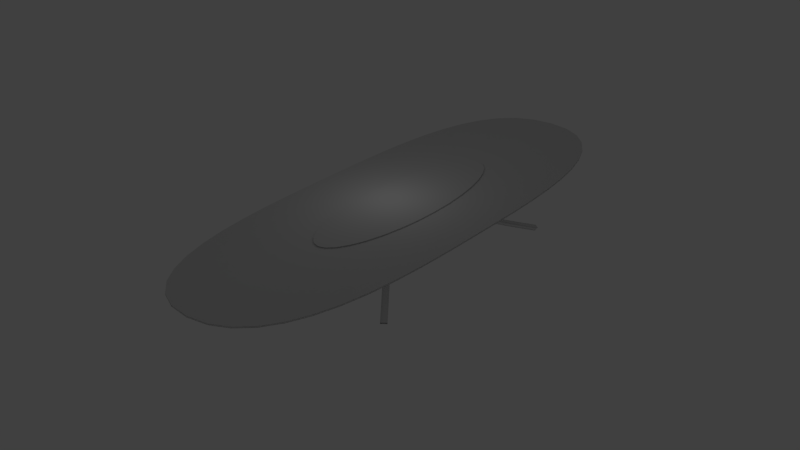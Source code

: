 # Source: long_table.blend  (saved by Blender 2.76.0; exported with 4.5.12 LTS)
import bpy
from mathutils import Matrix  # noqa: F401  (used for matrix-valued properties, if any)

bpy.ops.wm.read_factory_settings(use_empty=True)
scene = bpy.context.scene
scene.name = 'Scene'

# ---- collections
col_collection_1 = bpy.data.collections.new('Collection 1'); scene.collection.children.link(col_collection_1)

# ---- world
world_world = bpy.data.worlds.new('World'); scene.world = world_world
world_world.color = (0.05088, 0.05088, 0.05088)
world_world.use_sun_shadow = False
world_world.sun_shadow_jitter_overblur = 0.0
world_world.cycles.sampling_method = 'MANUAL'
world_world.cycles.sample_map_resolution = 256

# ---- lights
light_point = bpy.data.lights.new('Point', 'POINT')
light_point.transmission_factor = 0.0
light_point.energy = 100.0
light_point.shadow_buffer_clip_start = 0.5
light_point.shadow_soft_size = 0.1
light_point.shadow_maximum_resolution = 0.006
light_point.use_absolute_resolution = True
light_point.cycles.use_multiple_importance_sampling = False

# ---- meshes
me_cylinder = bpy.data.meshes.new('Cylinder')
me_cylinder.from_pydata([(0.0, 1.0, -1.0), (0.0, 1.0, 1.0), (0.1951, 0.9808, -1.0), (0.1951, 0.9808, 1.0), (0.3827, 0.9239, -1.0), (0.3827, 0.9239, 1.0), (0.5556, 0.8315, -1.0), (0.5556, 0.8315, 1.0), (0.7071, 0.7071, -1.0), (0.7071, 0.7071, 1.0), (0.8315, 0.5556, -1.0), (0.8315, 0.5556, 1.0), (0.9239, 0.3827, -1.0), (0.9239, 0.3827, 1.0), (0.9808, 0.1951, -1.0), (0.9808, 0.1951, 1.0), (1.0, 7.55e-08, -1.0), (1.0, 7.55e-08, 1.0), (0.9808, -0.1951, -1.0), (0.9808, -0.1951, 1.0), (0.9239, -0.3827, -1.0), (0.9239, -0.3827, 1.0), (0.8315, -0.5556, -1.0), (0.8315, -0.5556, 1.0), (0.7071, -0.7071, -1.0), (0.7071, -0.7071, 1.0), (0.5556, -0.8315, -1.0), (0.5556, -0.8315, 1.0), (0.3827, -0.9239, -1.0), (0.3827, -0.9239, 1.0), (0.1951, -0.9808, -1.0), (0.1951, -0.9808, 1.0), (-3.258e-07, -1.0, -1.0), (-3.258e-07, -1.0, 1.0), (-0.1951, -0.9808, -1.0), (-0.1951, -0.9808, 1.0), (-0.3827, -0.9239, -1.0), (-0.3827, -0.9239, 1.0), (-0.5556, -0.8315, -1.0), (-0.5556, -0.8315, 1.0), (-0.7071, -0.7071, -1.0), (-0.7071, -0.7071, 1.0), (-0.8315, -0.5556, -1.0), (-0.8315, -0.5556, 1.0), (-0.9239, -0.3827, -1.0), (-0.9239, -0.3827, 1.0), (-0.9808, -0.1951, -1.0), (-0.9808, -0.1951, 1.0), (-1.0, 9.656e-07, -1.0), (-1.0, 9.656e-07, 1.0), (-0.9808, 0.1951, -1.0), (-0.9808, 0.1951, 1.0), (-0.9239, 0.3827, -1.0), (-0.9239, 0.3827, 1.0), (-0.8315, 0.5556, -1.0), (-0.8315, 0.5556, 1.0), (-0.7071, 0.7071, -1.0), (-0.7071, 0.7071, 1.0), (-0.5556, 0.8315, -1.0), (-0.5556, 0.8315, 1.0), (-0.3827, 0.9239, -1.0), (-0.3827, 0.9239, 1.0), (-0.1951, 0.9808, -1.0), (-0.1951, 0.9808, 1.0)], [], [(0, 1, 3, 2), (2, 3, 5, 4), (4, 5, 7, 6), (6, 7, 9, 8), (8, 9, 11, 10), (10, 11, 13, 12), (12, 13, 15, 14), (14, 15, 17, 16), (16, 17, 19, 18), (18, 19, 21, 20), (20, 21, 23, 22), (22, 23, 25, 24), (24, 25, 27, 26), (26, 27, 29, 28), (28, 29, 31, 30), (30, 31, 33, 32), (32, 33, 35, 34), (34, 35, 37, 36), (36, 37, 39, 38), (38, 39, 41, 40), (40, 41, 43, 42), (42, 43, 45, 44), (44, 45, 47, 46), (46, 47, 49, 48), (48, 49, 51, 50), (50, 51, 53, 52), (52, 53, 55, 54), (54, 55, 57, 56), (56, 57, 59, 58), (58, 59, 61, 60), (3, 1, 63, 61, 59, 57, 55, 53, 51, 49, 47, 45, 43, 41, 39, 37, 35, 33, 31, 29, 27, 25, 23, 21, 19, 17, 15, 13, 11, 9, 7, 5), (62, 63, 1, 0), (60, 61, 63, 62), (0, 2, 4, 6, 8, 10, 12, 14, 16, 18, 20, 22, 24, 26, 28, 30, 32, 34, 36, 38, 40, 42, 44, 46, 48, 50, 52, 54, 56, 58, 60, 62)])
me_cylinder.polygons.foreach_set('use_smooth', [True] * 34)
_uv = me_cylinder.uv_layers.new(name='UVMap')
_uv.uv.foreach_set('vector', [0.2947, 0.5, 0.2947, 0.0, 0.3333, 4.47e-08, 0.3333, 0.5, 0.3333, 0.5, 0.3333, 4.47e-08, 0.3662, 2.98e-08, 0.3662, 0.5, 1.0, 5.96e-08, 1.0, 0.5, 0.9614, 0.5, 0.9614, 5.96e-08, 0.9614, 5.96e-08, 0.9614, 0.5, 0.9185, 0.5, 0.9185, 5.96e-08, 0.9185, 5.96e-08, 0.9185, 0.5, 0.873, 0.5, 0.873, 2.98e-08, 0.873, 2.98e-08, 0.873, 0.5, 0.8265, 0.5, 0.8265, 2.98e-08, 0.8265, 2.98e-08, 0.8265, 0.5, 0.781, 0.5, 0.781, 2.98e-08, 0.781, 2.98e-08, 0.781, 0.5, 0.7381, 0.5, 0.7381, 0.0, 0.7381, 0.0, 0.7381, 0.5, 0.6995, 0.5, 0.6995, 2.98e-08, 0.3662, 0.5, 0.3662, 0.0, 0.399, 0.0, 0.399, 0.5, 0.399, 0.5, 0.399, 0.0, 0.4376, 2.98e-08, 0.4376, 0.5, 0.4376, 0.5, 0.4376, 2.98e-08, 0.4805, 0.0, 0.4805, 0.5, 0.4805, 0.5, 0.4805, 0.0, 0.526, 0.0, 0.526, 0.5, 0.526, 0.5, 0.526, 0.0, 0.5725, 2.98e-08, 0.5725, 0.5, 0.5725, 0.5, 0.5725, 2.98e-08, 0.618, 0.0, 0.618, 0.5, 0.618, 0.5, 0.618, 0.0, 0.6609, 0.0, 0.6609, 0.5, 0.6609, 0.5, 0.6609, 0.0, 0.6995, 2.98e-08, 0.6995, 0.5, 0.3333, 0.5, 0.3333, 1.0, 0.3005, 1.0, 0.3005, 0.5, 0.3005, 0.5, 0.3005, 1.0, 0.2619, 1.0, 0.2619, 0.5, 0.2619, 0.5, 0.2619, 1.0, 0.219, 1.0, 0.219, 0.5, 0.219, 0.5, 0.219, 1.0, 0.1735, 1.0, 0.1735, 0.5, 0.1735, 0.5, 0.1735, 1.0, 0.127, 1.0, 0.127, 0.5, 0.127, 0.5, 0.127, 1.0, 0.0815, 1.0, 0.0815, 0.5, 0.0815, 0.5, 0.0815, 1.0, 0.0386, 1.0, 0.0386, 0.5, 0.0386, 0.5, 0.0386, 1.0, 4.235e-08, 1.0, 0.0, 0.5, 0.0, 0.5, 0.0, 5.96e-08, 0.03283, 5.96e-08, 0.03283, 0.5, 0.03283, 0.5, 0.03283, 5.96e-08, 0.07143, 5.96e-08, 0.07144, 0.5, 0.07144, 0.5, 0.07143, 5.96e-08, 0.1143, 1.49e-08, 0.1143, 0.5, 0.1143, 0.5, 0.1143, 1.49e-08, 0.1599, 4.47e-08, 0.1599, 0.5, 0.1599, 0.5, 0.1599, 4.47e-08, 0.2063, 4.47e-08, 0.2063, 0.5, 0.4705, -0.5004, 0.5442, -0.5079, 0.6256, -0.491, 0.7116, -0.4505, 0.7988, -0.3878, 0.8838, -0.3053, 0.9634, -0.2063, 1.035, -0.09457, 1.095, 0.02567, 1.141, 0.1498, 1.172, 0.2729, 1.187, 0.3904, 1.185, 0.4978, 1.165, 0.5908, 1.13, 0.666, 1.079, 0.7204, 1.016, 0.752, 0.9423, 0.7595, 0.8609, 0.7427, 0.775, 0.7021, 0.6878, 0.6394, 0.6028, 0.557, 0.5232, 0.458, 0.452, 0.3462, 0.392, 0.226, 0.3455, 0.1019, 0.3143, -0.0213, 0.2996, -0.1388, 0.302, -0.2462, 0.3213, -0.3392, 0.3568, -0.4144, 0.4072, -0.4688, 0.2518, 0.5, 0.2518, 4.47e-08, 0.2947, 0.0, 0.2947, 0.5, 0.2063, 0.5, 0.2063, 4.47e-08, 0.2518, 4.47e-08, 0.2518, 0.5, 1.644, 1.126, 1.704, 1.246, 1.75, 1.371, 1.781, 1.494, 1.796, 1.611, 1.794, 1.719, 1.774, 1.812, 1.739, 1.887, 1.688, 1.941, 1.625, 1.973, 1.551, 1.98, 1.47, 1.963, 1.384, 1.923, 1.297, 1.86, 1.212, 1.778, 1.132, 1.679, 1.061, 1.567, 1.001, 1.447, 0.9545, 1.323, 0.9233, 1.2, 0.9086, 1.082, 0.9109, 0.9747, 0.9302, 0.8816, 0.9657, 0.8064, 1.016, 0.752, 1.079, 0.7204, 1.153, 0.7129, 1.235, 0.7298, 1.321, 0.7703, 1.408, 0.833, 1.493, 0.9155, 1.572, 1.014])
me_cylinder.use_remesh_preserve_volume = False
me_cylinder.use_remesh_preserve_attributes = False
me_cylinder.use_mirror_vertex_groups = False
me_cylinder.update()
me_mesh = bpy.data.meshes.new('Mesh')
me_mesh.from_pydata([(0.0, -2.395, -0.035), (0.0, -2.395, 0.035), (-0.2325, -2.367, -0.035), (-0.2325, -2.367, 0.035), (-0.4259, -2.288, -0.035), (-0.4259, -2.288, 0.035), (-0.5837, -2.163, -0.035), (-0.5837, -2.163, 0.035), (-0.7096, -1.999, -0.035), (-0.7096, -1.999, 0.035), (-0.8072, -1.802, -0.035), (-0.8072, -1.802, 0.035), (-0.88, -1.577, -0.035), (-0.88, -1.577, 0.035), (-0.9317, -1.332, -0.035), (-0.9317, -1.332, 0.035), (-0.9659, -1.071, -0.035), (-0.9659, -1.071, 0.035), (-0.9862, -0.8017, -0.035), (-0.9862, -0.8017, 0.035), (-0.9963, -0.5292, -0.035), (-0.9963, -0.5292, 0.035), (-0.9997, -0.26, -0.035), (-0.9997, -0.26, 0.035), (-1.0, 0.0, -0.035), (-1.0, 0.0, 0.035), (-0.9997, 0.26, -0.035), (-0.9997, 0.26, 0.035), (-0.9963, 0.5292, -0.035), (-0.9963, 0.5292, 0.035), (-0.9862, 0.8017, -0.035), (-0.9862, 0.8017, 0.035), (-0.9659, 1.071, -0.035), (-0.9659, 1.071, 0.035), (-0.9317, 1.332, -0.035), (-0.9317, 1.332, 0.035), (-0.88, 1.577, -0.035), (-0.88, 1.577, 0.035), (-0.8072, 1.802, -0.035), (-0.8072, 1.802, 0.035), (-0.7096, 1.999, -0.035), (-0.7096, 1.999, 0.035), (-0.5837, 2.163, -0.035), (-0.5837, 2.163, 0.035), (-0.4259, 2.288, -0.035), (-0.4259, 2.288, 0.035), (-0.2325, 2.367, -0.035), (-0.2325, 2.367, 0.035), (-1.863e-09, 2.395, -0.035), (1.863e-09, 2.395, 0.035), (0.2325, 2.367, -0.035), (0.2325, 2.367, 0.035), (0.4259, 2.288, -0.035), (0.4259, 2.288, 0.035), (0.5837, 2.163, -0.035), (0.5837, 2.163, 0.035), (0.7096, 1.999, -0.035), (0.7096, 1.999, 0.035), (0.8072, 1.802, -0.035), (0.8072, 1.802, 0.035), (0.88, 1.577, -0.035), (0.88, 1.577, 0.035), (0.9317, 1.332, -0.035), (0.9317, 1.332, 0.035), (0.9659, 1.071, -0.035), (0.9659, 1.071, 0.035), (0.9862, 0.8017, -0.035), (0.9862, 0.8017, 0.035), (0.9963, 0.5292, -0.035), (0.9963, 0.5292, 0.035), (0.9997, 0.26, -0.035), (0.9997, 0.26, 0.035), (1.0, 1.172e-16, -0.035), (1.0, -1.172e-16, 0.035), (0.9997, -0.26, -0.035), (0.9997, -0.26, 0.035), (0.9963, -0.5292, -0.035), (0.9963, -0.5292, 0.035), (0.9862, -0.8017, -0.035), (0.9862, -0.8017, 0.035), (0.9659, -1.071, -0.035), (0.9659, -1.071, 0.035), (0.9317, -1.332, -0.035), (0.9317, -1.332, 0.035), (0.88, -1.577, -0.035), (0.88, -1.577, 0.035), (0.8072, -1.802, -0.035), (0.8072, -1.802, 0.035), (0.7096, -1.999, -0.035), (0.7096, -1.999, 0.035), (0.5837, -2.163, -0.035), (0.5837, -2.163, 0.035), (0.4259, -2.288, -0.035), (0.4259, -2.288, 0.035), (0.2325, -2.367, -0.035), (0.2325, -2.367, 0.035)], [], [(1, 3, 2, 0), (3, 5, 4, 2), (5, 7, 6, 4), (7, 9, 8, 6), (9, 11, 10, 8), (11, 13, 12, 10), (13, 15, 14, 12), (15, 17, 16, 14), (17, 19, 18, 16), (19, 21, 20, 18), (21, 23, 22, 20), (23, 25, 24, 22), (25, 27, 26, 24), (27, 29, 28, 26), (29, 31, 30, 28), (31, 33, 32, 30), (33, 35, 34, 32), (35, 37, 36, 34), (37, 39, 38, 36), (39, 41, 40, 38), (41, 43, 42, 40), (43, 45, 44, 42), (45, 47, 46, 44), (47, 49, 48, 46), (49, 51, 50, 48), (51, 53, 52, 50), (53, 55, 54, 52), (55, 57, 56, 54), (57, 59, 58, 56), (59, 61, 60, 58), (61, 63, 62, 60), (63, 65, 64, 62), (65, 67, 66, 64), (67, 69, 68, 66), (69, 71, 70, 68), (71, 73, 72, 70), (73, 75, 74, 72), (75, 77, 76, 74), (77, 79, 78, 76), (79, 81, 80, 78), (81, 83, 82, 80), (83, 85, 84, 82), (85, 87, 86, 84), (87, 89, 88, 86), (89, 91, 90, 88), (91, 93, 92, 90), (93, 95, 94, 92), (95, 1, 0, 94), (93, 91, 95), (45, 43, 47), (55, 53, 51), (7, 5, 3), (49, 47, 41), (55, 51, 57), (57, 49, 41), (59, 57, 41), (59, 41, 39), (61, 59, 39), (61, 39, 37), (37, 35, 61), (13, 85, 83), (65, 63, 35), (65, 35, 33), (67, 65, 33), (67, 33, 31), (69, 67, 31), (69, 31, 29), (71, 69, 29), (71, 29, 27), (73, 71, 27), (73, 27, 25), (73, 25, 23), (75, 73, 23), (77, 75, 23), (77, 23, 21), (79, 77, 21), (79, 21, 19), (81, 79, 19), (81, 19, 17), (83, 81, 17), (83, 17, 15), (15, 13, 83), (87, 85, 13), (87, 13, 11), (89, 87, 11), (89, 11, 9), (9, 1, 89), (7, 3, 9), (1, 95, 89), (95, 91, 89), (51, 49, 57), (35, 63, 61), (3, 1, 9), (47, 43, 41), (52, 54, 50), (48, 56, 40), (94, 0, 88), (48, 50, 56), (46, 48, 40), (0, 8, 88), (42, 46, 40), (58, 40, 56), (58, 38, 40), (60, 38, 58), (60, 36, 38), (62, 34, 60), (64, 32, 62), (34, 36, 60), (66, 32, 64), (66, 30, 32), (68, 30, 66), (68, 28, 30), (70, 28, 68), (70, 26, 28), (72, 26, 70), (72, 24, 26), (74, 24, 72), (74, 22, 24), (76, 22, 74), (76, 20, 22), (78, 20, 76), (78, 18, 20), (80, 18, 78), (80, 16, 18), (82, 16, 80), (82, 14, 16), (84, 14, 82), (84, 12, 14), (86, 12, 84), (86, 10, 12), (88, 10, 86), (88, 8, 10), (90, 94, 88), (90, 92, 94), (50, 54, 56), (0, 2, 8), (2, 6, 8), (32, 34, 62), (42, 44, 46), (4, 6, 2)])
me_mesh.polygons.foreach_set('use_smooth', [True] * 140)
_uv = me_mesh.uv_layers.new(name='UVMap')
_uv.uv.foreach_set('vector', [-0.9056, 1.584, -0.9056, 1.726, -0.954, 1.726, -0.954, 1.584, -0.9056, 1.726, -0.9056, 1.849, -0.954, 1.849, -0.954, 1.726, -0.9056, 1.849, -0.9056, 1.954, -0.954, 1.954, -0.954, 1.849, -0.8089, -0.6666, -0.8089, -0.5724, -0.8573, -0.5724, -0.8573, -0.6666, -0.8089, -0.5724, -0.8089, -0.4569, -0.8573, -0.4569, -0.8573, -0.5724, -0.8089, -0.4569, -0.8089, -0.324, -0.8573, -0.324, -0.8573, -0.4569, -0.8089, -0.324, -0.8089, -0.1773, -0.8573, -0.1773, -0.8573, -0.324, -0.8089, -0.1773, -0.8089, -0.02087, -0.8573, -0.02087, -0.8573, -0.1773, -0.8089, -0.02087, -0.8089, 0.1416, -0.8573, 0.1416, -0.8573, -0.02087, -0.8089, 0.1416, -0.8089, 0.3062, -0.8573, 0.3062, -0.8573, 0.1416, -0.8089, 0.3062, -0.8089, 0.4691, -0.8573, 0.4691, -0.8573, 0.3062, -0.8089, 0.4691, -0.8089, 0.6266, -0.8573, 0.6266, -0.8573, 0.4691, -0.8089, 0.6266, -0.8089, 0.7841, -0.8573, 0.7841, -0.8573, 0.6266, -0.8089, 0.7841, -0.8089, 0.9473, -0.8573, 0.9473, -0.8573, 0.7841, -0.8089, 0.9473, -0.8089, 1.113, -0.8573, 1.113, -0.8573, 0.9473, -0.8089, 1.113, -0.8089, 1.277, -0.8573, 1.277, -0.8573, 1.113, -0.8089, 1.277, -0.8089, 1.436, -0.8573, 1.436, -0.8573, 1.277, -0.8089, 1.436, -0.8089, 1.587, -0.8573, 1.587, -0.8573, 1.436, -0.8089, 1.587, -0.8089, 1.726, -0.8573, 1.726, -0.8573, 1.587, -0.8089, 1.726, -0.8089, 1.849, -0.8573, 1.849, -0.8573, 1.726, -0.8089, 1.849, -0.8089, 1.954, -0.8573, 1.954, -0.8573, 1.849, -0.9056, 0.5491, -0.9056, 0.634, -0.954, 0.634, -0.954, 0.5491, -0.9056, 0.634, -0.9056, 0.7439, -0.954, 0.7439, -0.954, 0.634, -0.9056, 0.7439, -0.9056, 0.8816, -0.954, 0.8816, -0.954, 0.7439, -0.9056, 0.8816, -0.9056, 1.024, -0.954, 1.024, -0.954, 0.8816, -0.9056, 1.024, -0.9056, 1.147, -0.954, 1.147, -0.954, 1.024, -0.9056, 1.147, -0.9056, 1.252, -0.954, 1.252, -0.954, 1.147, -0.9056, 1.954, -0.9056, 1.86, -0.8573, 1.86, -0.8573, 1.954, -0.9056, 1.86, -0.9056, 1.744, -0.8573, 1.744, -0.8573, 1.86, -0.9056, 1.744, -0.9056, 1.611, -0.8573, 1.611, -0.8573, 1.744, -0.9056, 1.611, -0.9056, 1.465, -0.8573, 1.465, -0.8573, 1.611, -0.9056, 1.465, -0.9056, 1.308, -0.8573, 1.308, -0.8573, 1.465, -0.9056, 1.308, -0.9056, 1.146, -0.8573, 1.146, -0.8573, 1.308, -0.9056, 1.146, -0.9056, 0.9812, -0.8573, 0.9812, -0.8573, 1.146, -0.9056, 0.9812, -0.9056, 0.8182, -0.8573, 0.8182, -0.8573, 0.9812, -0.9056, 0.8182, -0.9056, 0.6608, -0.8573, 0.6608, -0.8573, 0.8182, -0.9056, 0.6608, -0.9056, 0.5033, -0.8573, 0.5033, -0.8573, 0.6608, -0.9056, 0.5033, -0.9056, 0.3401, -0.8573, 0.3401, -0.8573, 0.5033, -0.9056, 0.3401, -0.9056, 0.1746, -0.8573, 0.1746, -0.8573, 0.3401, -0.9056, 0.1746, -0.9056, 0.0105, -0.8573, 0.0105, -0.8573, 0.1746, -0.9056, 0.0105, -0.9056, -0.1488, -0.8573, -0.1488, -0.8573, 0.0105, -0.9056, -0.1488, -0.9056, -0.2996, -0.8573, -0.2996, -0.8573, -0.1488, -0.9056, -0.2996, -0.9056, -0.4386, -0.8573, -0.4386, -0.8573, -0.2996, -0.9056, -0.4386, -0.9056, -0.5621, -0.8573, -0.5621, -0.8573, -0.4386, -0.9056, -0.5621, -0.9056, -0.6666, -0.8573, -0.6666, -0.8573, -0.5621, -0.9056, 1.252, -0.9056, 1.336, -0.954, 1.336, -0.954, 1.252, -0.9056, 1.336, -0.9056, 1.446, -0.954, 1.446, -0.954, 1.336, -0.9056, 1.446, -0.9056, 1.584, -0.954, 1.584, -0.954, 1.446, 0.9671, 1.889, 0.8582, 1.813, 1.101, 1.937, 1.559, -0.8887, 1.668, -0.8129, 1.426, -0.9369, 0.8619, -0.8137, 0.971, -0.8893, 1.105, -0.9373, 1.665, 1.814, 1.555, 1.889, 1.422, 1.937, 1.265, -0.954, 1.426, -0.9369, 1.755, -0.7132, 0.8619, -0.8137, 1.105, -0.9373, 0.7748, -0.7143, 0.7748, -0.7143, 1.265, -0.954, 1.755, -0.7132, 0.7073, -0.5946, 0.7748, -0.7143, 1.755, -0.7132, 0.7073, -0.5946, 1.755, -0.7132, 1.822, -0.5933, 0.6568, -0.4583, 0.7073, -0.5946, 1.822, -0.5933, 0.6568, -0.4583, 1.822, -0.5933, 1.872, -0.457, 1.872, -0.457, 1.908, -0.3079, 0.6568, -0.4583, 1.87, 1.458, 0.6541, 1.457, 0.6186, 1.308, 0.597, -0.1511, 0.6209, -0.3093, 1.908, -0.3079, 0.597, -0.1511, 1.908, -0.3079, 1.931, -0.1496, 0.5827, 0.01255, 0.597, -0.1511, 1.931, -0.1496, 0.5827, 0.01255, 1.931, -0.1496, 1.945, 0.01405, 0.5755, 0.1779, 0.5827, 0.01255, 1.945, 0.01405, 0.5755, 0.1779, 1.945, 0.01405, 1.952, 0.1795, 0.573, 0.3414, 0.5755, 0.1779, 1.952, 0.1795, 0.573, 0.3414, 1.952, 0.1795, 1.954, 0.3429, 0.5725, 0.4992, 0.573, 0.3414, 1.954, 0.3429, 0.5725, 0.4992, 1.954, 0.3429, 1.954, 0.5008, 0.5725, 0.4992, 1.954, 0.5008, 1.954, 0.6586, 0.5725, 0.6571, 0.5725, 0.4992, 1.954, 0.6586, 0.5746, 0.8205, 0.5725, 0.6571, 1.954, 0.6586, 0.5746, 0.8205, 1.954, 0.6586, 1.951, 0.8221, 0.5813, 0.9859, 0.5746, 0.8205, 1.951, 0.8221, 0.5813, 0.9859, 1.951, 0.8221, 1.944, 0.9874, 0.5951, 1.15, 0.5813, 0.9859, 1.944, 0.9874, 0.5951, 1.15, 1.944, 0.9874, 1.93, 1.151, 0.6186, 1.308, 0.5951, 1.15, 1.93, 1.151, 0.6186, 1.308, 1.93, 1.151, 1.906, 1.309, 1.906, 1.309, 1.87, 1.458, 0.6186, 1.308, 0.7042, 1.593, 0.6541, 1.457, 1.87, 1.458, 0.7042, 1.593, 1.87, 1.458, 1.819, 1.595, 0.7714, 1.713, 0.7042, 1.593, 1.819, 1.595, 0.7714, 1.713, 1.819, 1.595, 1.752, 1.714, 1.752, 1.714, 1.261, 1.954, 0.7714, 1.713, 1.665, 1.814, 1.422, 1.937, 1.752, 1.714, 1.261, 1.954, 1.101, 1.937, 0.7714, 1.713, 1.101, 1.937, 0.8582, 1.813, 0.7714, 1.713, 1.105, -0.9373, 1.265, -0.954, 0.7748, -0.7143, 1.908, -0.3079, 0.6209, -0.3093, 0.6568, -0.4583, 1.422, 1.937, 1.261, 1.954, 1.752, 1.714, 1.426, -0.9369, 1.668, -0.8129, 1.755, -0.7132, 0.178, -0.8887, 0.2869, -0.8129, 0.04446, -0.9369, -0.1161, -0.954, 0.3737, -0.7132, -0.6066, -0.7143, 0.04037, 1.937, -0.1203, 1.954, 0.3702, 1.714, -0.1161, -0.954, 0.04446, -0.9369, 0.3737, -0.7132, -0.2768, -0.9373, -0.1161, -0.954, -0.6066, -0.7143, -0.1203, 1.954, -0.6101, 1.713, 0.3702, 1.714, -0.5195, -0.8137, -0.2768, -0.9373, -0.6066, -0.7143, 0.4409, -0.5933, -0.6066, -0.7143, 0.3737, -0.7132, 0.4409, -0.5933, -0.6742, -0.5946, -0.6066, -0.7143, 0.491, -0.457, -0.6742, -0.5946, 0.4409, -0.5933, 0.491, -0.457, -0.7247, -0.4583, -0.6742, -0.5946, 0.5265, -0.3079, -0.7606, -0.3093, 0.491, -0.457, 0.5499, -0.1496, -0.7845, -0.1511, 0.5265, -0.3079, -0.7606, -0.3093, -0.7247, -0.4583, 0.491, -0.457, 0.5637, 0.01405, -0.7845, -0.1511, 0.5499, -0.1496, 0.5637, 0.01405, -0.7987, 0.01255, -0.7845, -0.1511, 0.5704, 0.1795, -0.7987, 0.01255, 0.5637, 0.01405, 0.5704, 0.1795, -0.8059, 0.178, -0.7987, 0.01255, 0.5725, 0.3429, -0.8059, 0.178, 0.5704, 0.1795, 0.5725, 0.3429, -0.8085, 0.3414, -0.8059, 0.178, 0.5725, 0.5008, -0.8085, 0.3414, 0.5725, 0.3429, 0.5725, 0.5008, -0.8089, 0.4992, -0.8085, 0.3414, 0.5721, 0.6586, -0.8089, 0.4992, 0.5725, 0.5008, 0.5721, 0.6586, -0.8089, 0.6571, -0.8089, 0.4992, 0.5695, 0.822, -0.8089, 0.6571, 0.5721, 0.6586, 0.5695, 0.822, -0.8068, 0.8205, -0.8089, 0.6571, 0.5623, 0.9874, -0.8068, 0.8205, 0.5695, 0.822, 0.5623, 0.9874, -0.8001, 0.9859, -0.8068, 0.8205, 0.5481, 1.151, -0.8001, 0.9859, 0.5623, 0.9874, 0.5481, 1.151, -0.7863, 1.15, -0.8001, 0.9859, 0.5242, 1.309, -0.7863, 1.15, 0.5481, 1.151, 0.5242, 1.309, -0.7629, 1.308, -0.7863, 1.15, 0.4883, 1.458, -0.7629, 1.308, 0.5242, 1.309, 0.4883, 1.458, -0.7274, 1.457, -0.7629, 1.308, 0.4378, 1.595, -0.7274, 1.457, 0.4883, 1.458, 0.4378, 1.595, -0.6773, 1.593, -0.7274, 1.457, 0.3702, 1.714, -0.6773, 1.593, 0.4378, 1.595, 0.3702, 1.714, -0.6101, 1.713, -0.6773, 1.593, 0.2831, 1.814, 0.04037, 1.937, 0.3702, 1.714, 0.2831, 1.814, 0.174, 1.889, 0.04037, 1.937, 0.04446, -0.9369, 0.2869, -0.8129, 0.3737, -0.7132, -0.1203, 1.954, -0.2809, 1.937, -0.6101, 1.713, -0.2809, 1.937, -0.5233, 1.813, -0.6101, 1.713, -0.7845, -0.1511, -0.7606, -0.3093, 0.5265, -0.3079, -0.5195, -0.8137, -0.4104, -0.8893, -0.2768, -0.9373, -0.4144, 1.889, -0.5233, 1.813, -0.2809, 1.937])
me_mesh.use_remesh_preserve_volume = False
me_mesh.use_remesh_preserve_attributes = False
me_mesh.use_mirror_vertex_groups = False
me_mesh.update()
me_mesh_001 = bpy.data.meshes.new('Mesh.001')
me_mesh_001.from_pydata([(-6.484, -6.388, 0.2083), (-6.484, -6.388, -0.8877), (-7.499, -5.974, -0.8877), (-7.499, -5.974, 0.2083), (-6.257, -5.866, 0.2083), (-6.257, -5.866, -0.8877), (-7.251, -5.404, -0.8877), (-7.251, -5.404, 0.2083), (-5.993, -5.331, 0.2084), (-5.993, -5.331, -0.8876), (-6.961, -4.818, -0.8876), (-6.962, -4.818, 0.2084), (-5.694, -4.802, 0.2086), (-5.693, -4.802, -0.8874), (-6.628, -4.23, -0.8874), (-6.628, -4.23, 0.2086), (-5.36, -4.297, 0.2089), (-5.36, -4.296, -0.8871), (-6.249, -3.656, -0.887), (-6.25, -3.656, 0.209), (-4.996, -3.833, 0.2094), (-4.996, -3.832, -0.8867), (-5.823, -3.113, -0.8865), (-5.824, -3.114, 0.2095), (-4.606, -3.426, 0.21), (-4.605, -3.425, -0.886), (-5.346, -2.617, -0.8858), (-5.347, -2.618, 0.2103), (-4.194, -3.093, 0.2107), (-4.193, -3.091, -0.8853), (-4.813, -2.188, -0.8847), (-4.814, -2.189, 0.2113), (-3.765, -2.844, 0.2117), (-3.763, -2.842, -0.8843), (-4.22, -1.846, -0.8834), (-4.222, -1.848, 0.2126), (-3.32, -2.688, 0.2128), (-3.317, -2.686, -0.8832), (-3.566, -1.618, -0.8817), (-3.569, -1.62, 0.2143), (-2.852, -2.63, 0.2142), (-2.849, -2.628, -0.8818), (-2.859, -1.532, -0.8797), (-2.863, -1.534, 0.2163), (-2.348, -2.683, 0.2159), (-2.344, -2.68, -0.8801), (-2.114, -1.609, -0.8772), (-2.118, -1.611, 0.2188), (-1.728, -2.89, 0.2181), (-1.724, -2.888, -0.8779), (-1.409, -1.838, -0.8747), (-1.413, -1.84, 0.2213), (-1.097, -3.054, 0.2201), (-1.093, -3.052, -0.8759), (-0.985, -1.961, -0.8733), (-0.9881, -1.964, 0.2227), (-0.3849, -3.007, 0.2216), (-0.3836, -3.005, -0.8744), (-0.6265, -1.936, -0.8726), (-0.6278, -1.938, 0.2234), (0.3058, -2.735, 0.2224), (0.3057, -2.733, -0.8736), (-0.2178, -1.77, -0.8721), (-0.2177, -1.772, 0.2239), (0.9684, -2.267, 0.2226), (0.9675, -2.266, -0.8734), (0.2629, -1.427, -0.872), (0.2637, -1.428, 0.224), (1.623, -1.621, 0.2224), (1.622, -1.62, -0.8736), (0.8097, -0.8846, -0.8721), (0.811, -0.8853, 0.2239), (2.293, -0.7955, 0.222), (2.291, -0.7949, -0.874), (1.415, -0.137, -0.8725), (1.416, -0.1375, 0.2235), (2.994, 0.2146, 0.2214), (2.993, 0.215, -0.8746), (2.076, 0.8166, -0.8731), (2.078, 0.8162, 0.2229), (3.739, 1.415, 0.2208), (3.738, 1.415, -0.8753), (2.796, 1.977, -0.8737), (2.798, 1.976, 0.2223), (4.538, 2.811, 0.2201), (4.537, 2.812, -0.8759), (3.579, 3.344, -0.8744), (3.581, 3.344, 0.2216), (5.401, 4.408, 0.2195), (5.399, 4.408, -0.8765), (4.43, 4.921, -0.8749), (4.432, 4.92, 0.2211), (6.334, 6.209, 0.2191), (6.333, 6.209, -0.8769), (5.357, 6.708, -0.8753), (5.358, 6.707, 0.2207), (7.347, 8.218, 0.219), (7.346, 8.219, -0.8771), (6.365, 8.708, -0.8755), (6.366, 8.707, 0.2205), (-6.484, -11.61, 6.926), (-6.484, -12.67, 7.197), (-7.499, -12.57, 7.598), (-7.499, -11.51, 7.327), (-6.257, -11.48, 7.432), (-6.257, -12.54, 7.703), (-7.251, -12.43, 8.15), (-7.251, -11.36, 7.879), (-5.993, -11.35, 7.95), (-5.993, -12.41, 8.221), (-6.961, -12.28, 8.719), (-6.962, -11.22, 8.448), (-5.694, -11.22, 8.463), (-5.693, -12.28, 8.734), (-6.628, -12.14, 9.289), (-6.628, -11.07, 9.017), (-5.36, -11.09, 8.952), (-5.36, -12.15, 9.224), (-6.249, -11.99, 9.844), (-6.25, -10.93, 9.573), (-4.996, -10.97, 9.402), (-4.996, -12.04, 9.674), (-5.823, -11.86, 10.37), (-5.824, -10.8, 10.1), (-4.606, -10.87, 9.796), (-4.605, -11.94, 10.07), (-5.346, -11.74, 10.85), (-5.347, -10.67, 10.58), (-4.194, -10.79, 10.12), (-4.193, -11.85, 10.39), (-4.813, -11.63, 11.27), (-4.814, -10.57, 10.99), (-3.765, -10.73, 10.36), (-3.763, -11.79, 10.63), (-4.22, -11.54, 11.6), (-4.222, -10.48, 11.32), (-3.32, -10.69, 10.51), (-3.317, -11.75, 10.78), (-3.566, -11.48, 11.82), (-3.569, -10.42, 11.54), (-2.852, -10.67, 10.57), (-2.849, -11.73, 10.84), (-2.859, -11.46, 11.9), (-2.863, -10.4, 11.63), (-2.348, -10.68, 10.51), (-2.344, -11.75, 10.79), (-2.114, -11.48, 11.83), (-2.118, -10.42, 11.55), (-1.728, -10.73, 10.31), (-1.724, -11.79, 10.59), (-1.409, -11.53, 11.6), (-1.413, -10.47, 11.33), (-1.097, -10.77, 10.15), (-1.093, -11.83, 10.43), (-0.985, -11.56, 11.48), (-0.9881, -10.5, 11.21), (-0.3849, -10.76, 10.2), (-0.3836, -11.82, 10.47), (-0.6265, -11.55, 11.51), (-0.6278, -10.49, 11.23), (0.3058, -10.69, 10.46), (0.3057, -11.75, 10.74), (-0.2178, -11.51, 11.67), (-0.2177, -10.45, 11.4), (0.9684, -10.58, 10.92), (0.9675, -11.64, 11.19), (0.2629, -11.43, 12.0), (0.2637, -10.37, 11.73), (1.623, -10.42, 11.54), (1.622, -11.48, 11.81), (0.8097, -11.29, 12.53), (0.811, -10.23, 12.25), (2.293, -10.21, 12.34), (2.291, -11.27, 12.61), (1.415, -11.11, 13.25), (1.416, -10.05, 12.98), (2.994, -9.963, 13.32), (2.993, -11.02, 13.59), (2.076, -10.87, 14.17), (2.078, -9.813, 13.9), (3.739, -9.667, 14.48), (3.738, -10.73, 14.76), (2.796, -10.59, 15.3), (2.798, -9.527, 15.03), (4.538, -9.322, 15.84), (4.537, -10.38, 16.11), (3.579, -10.25, 16.62), (3.581, -9.189, 16.35), (5.401, -8.928, 17.38), (5.399, -9.99, 17.66), (4.43, -9.862, 18.15), (4.432, -8.8, 17.88), (6.334, -8.484, 19.13), (6.333, -9.546, 19.4), (5.357, -9.421, 19.88), (5.358, -8.359, 19.61), (7.347, -7.987, 21.08), (7.346, -9.049, 21.35), (6.365, -8.927, 21.82), (6.366, -7.865, 21.55), (-6.484, -20.51, -10.76), (-6.484, -19.45, -11.03), (-7.499, -19.55, -11.44), (-7.499, -20.61, -11.16), (-6.257, -20.64, -11.27), (-6.257, -19.58, -11.54), (-7.251, -19.69, -11.99), (-7.251, -20.75, -11.72), (-5.993, -20.77, -11.79), (-5.993, -19.71, -12.06), (-6.961, -19.84, -12.56), (-6.962, -20.9, -12.28), (-5.694, -20.9, -12.3), (-5.693, -19.84, -12.57), (-6.628, -19.98, -13.13), (-6.628, -21.04, -12.85), (-5.36, -21.03, -12.79), (-5.36, -19.97, -13.06), (-6.249, -20.12, -13.68), (-6.25, -21.19, -13.41), (-4.996, -21.14, -13.24), (-4.996, -20.08, -13.51), (-5.823, -20.26, -14.21), (-5.824, -21.32, -13.94), (-4.606, -21.24, -13.63), (-4.605, -20.18, -13.9), (-5.346, -20.38, -14.69), (-5.347, -21.44, -14.42), (-4.194, -21.33, -13.96), (-4.193, -20.26, -14.23), (-4.813, -20.49, -15.1), (-4.814, -21.55, -14.83), (-3.765, -21.39, -14.2), (-3.763, -20.33, -14.47), (-4.22, -20.57, -15.43), (-4.222, -21.64, -15.16), (-3.32, -21.43, -14.35), (-3.317, -20.37, -14.62), (-3.566, -20.63, -15.65), (-3.569, -21.69, -15.38), (-2.852, -21.44, -14.4), (-2.849, -20.38, -14.68), (-2.859, -20.66, -15.74), (-2.863, -21.72, -15.46), (-2.348, -21.43, -14.35), (-2.344, -20.37, -14.62), (-2.114, -20.64, -15.66), (-2.118, -21.7, -15.39), (-1.728, -21.38, -14.15), (-1.724, -20.32, -14.42), (-1.409, -20.58, -15.44), (-1.413, -21.65, -15.17), (-1.097, -21.35, -13.99), (-1.093, -20.28, -14.26), (-0.985, -20.56, -15.32), (-0.9881, -21.62, -15.05), (-0.3849, -21.36, -14.04), (-0.3836, -20.3, -14.31), (-0.6265, -20.56, -15.34), (-0.6278, -21.62, -15.07), (0.3058, -21.43, -14.3), (0.3057, -20.36, -14.57), (-0.2178, -20.6, -15.51), (-0.2177, -21.67, -15.23), (0.9684, -21.54, -14.75), (0.9675, -20.48, -15.02), (0.2629, -20.69, -15.84), (0.2637, -21.75, -15.57), (1.623, -21.7, -15.38), (1.622, -20.64, -15.65), (0.8097, -20.82, -16.36), (0.811, -21.88, -16.09), (2.293, -21.91, -16.18), (2.291, -20.84, -16.45), (1.415, -21.01, -17.09), (1.416, -22.07, -16.82), (2.994, -22.15, -17.16), (2.993, -21.09, -17.43), (2.076, -21.24, -18.01), (2.078, -22.3, -17.74), (3.739, -22.45, -18.32), (3.738, -21.39, -18.59), (2.796, -21.53, -19.14), (2.798, -22.59, -18.86), (4.538, -22.79, -19.67), (4.537, -21.73, -19.95), (3.579, -21.87, -20.46), (3.581, -22.93, -20.19), (5.401, -23.19, -21.22), (5.399, -22.13, -21.49), (4.43, -22.26, -21.99), (4.432, -23.32, -21.72), (6.334, -23.63, -22.97), (6.333, -22.57, -23.24), (5.357, -22.7, -23.72), (5.358, -23.76, -23.45), (7.347, -24.13, -24.91), (7.346, -23.07, -25.19), (6.365, -23.19, -25.66), (6.366, -24.25, -25.39), (-6.484, -25.73, -4.045), (-6.484, -25.73, -2.949), (-7.499, -26.14, -2.949), (-7.499, -26.14, -4.045), (-6.257, -26.25, -4.045), (-6.257, -26.25, -2.949), (-7.251, -26.71, -2.949), (-7.251, -26.71, -4.045), (-5.993, -26.79, -4.046), (-5.993, -26.79, -2.95), (-6.961, -27.3, -2.95), (-6.962, -27.3, -4.046), (-5.694, -27.31, -4.046), (-5.693, -27.32, -2.95), (-6.628, -27.89, -2.95), (-6.628, -27.89, -4.046), (-5.36, -27.82, -4.046), (-5.36, -27.82, -2.95), (-6.249, -28.46, -2.95), (-6.25, -28.46, -4.046), (-4.996, -28.28, -4.047), (-4.996, -28.29, -2.95), (-5.823, -29.0, -2.951), (-5.824, -29.0, -4.047), (-4.606, -28.69, -4.047), (-4.605, -28.69, -2.951), (-5.346, -29.5, -2.951), (-5.347, -29.5, -4.047), (-4.194, -29.02, -4.048), (-4.193, -29.03, -2.952), (-4.813, -29.93, -2.952), (-4.814, -29.93, -4.048), (-3.765, -29.27, -4.049), (-3.763, -29.27, -2.953), (-4.22, -30.27, -2.954), (-4.222, -30.27, -4.05), (-3.32, -29.43, -4.05), (-3.317, -29.43, -2.954), (-3.566, -30.5, -2.955), (-3.569, -30.5, -4.051), (-2.852, -29.49, -4.051), (-2.849, -29.49, -2.955), (-2.859, -30.59, -2.957), (-2.863, -30.58, -4.053), (-2.348, -29.43, -4.053), (-2.344, -29.44, -2.957), (-2.114, -30.51, -2.96), (-2.118, -30.51, -4.056), (-1.728, -29.23, -4.055), (-1.724, -29.23, -2.959), (-1.409, -30.28, -2.962), (-1.413, -30.28, -4.058), (-1.097, -29.06, -4.057), (-1.093, -29.07, -2.961), (-0.985, -30.16, -2.964), (-0.9881, -30.15, -4.06), (-0.3849, -29.11, -4.059), (-0.3836, -29.11, -2.963), (-0.6265, -30.18, -2.965), (-0.6278, -30.18, -4.061), (0.3058, -29.38, -4.06), (0.3057, -29.38, -2.964), (-0.2178, -30.35, -2.965), (-0.2177, -30.35, -4.061), (0.9684, -29.85, -4.06), (0.9675, -29.85, -2.964), (0.2629, -30.69, -2.965), (0.2637, -30.69, -4.061), (1.623, -30.5, -4.06), (1.622, -30.5, -2.964), (0.8097, -31.23, -2.965), (0.811, -31.23, -4.061), (2.293, -31.32, -4.059), (2.291, -31.32, -2.963), (1.415, -31.98, -2.965), (1.416, -31.98, -4.061), (2.994, -32.33, -4.059), (2.993, -32.33, -2.963), (2.076, -32.93, -2.964), (2.078, -32.93, -4.06), (3.739, -33.53, -4.058), (3.738, -33.53, -2.962), (2.796, -34.09, -2.963), (2.798, -34.09, -4.059), (4.538, -34.93, -4.057), (4.537, -34.93, -2.961), (3.579, -35.46, -2.963), (3.581, -35.46, -4.059), (5.401, -36.52, -4.057), (5.399, -36.53, -2.961), (4.43, -37.04, -2.962), (4.432, -37.04, -4.058), (6.334, -38.33, -4.056), (6.333, -38.33, -2.96), (5.357, -38.83, -2.962), (5.358, -38.82, -4.058), (7.347, -40.34, -4.056), (7.346, -40.34, -2.96), (6.365, -40.83, -2.962), (6.366, -40.82, -4.058)], [], [(0, 4, 7, 3), (1, 5, 4, 0), (2, 6, 5, 1), (3, 7, 6, 2), (4, 8, 11, 7), (5, 9, 8, 4), (6, 10, 9, 5), (7, 11, 10, 6), (8, 12, 15, 11), (9, 13, 12, 8), (10, 14, 13, 9), (11, 15, 14, 10), (12, 16, 19, 15), (13, 17, 16, 12), (14, 18, 17, 13), (15, 19, 18, 14), (16, 20, 23, 19), (17, 21, 20, 16), (18, 22, 21, 17), (19, 23, 22, 18), (20, 24, 27, 23), (21, 25, 24, 20), (22, 26, 25, 21), (23, 27, 26, 22), (24, 28, 31, 27), (25, 29, 28, 24), (26, 30, 29, 25), (27, 31, 30, 26), (28, 32, 35, 31), (29, 33, 32, 28), (30, 34, 33, 29), (31, 35, 34, 30), (32, 36, 39, 35), (33, 37, 36, 32), (34, 38, 37, 33), (35, 39, 38, 34), (36, 40, 43, 39), (37, 41, 40, 36), (38, 42, 41, 37), (39, 43, 42, 38), (40, 44, 47, 43), (41, 45, 44, 40), (42, 46, 45, 41), (43, 47, 46, 42), (44, 48, 51, 47), (45, 49, 48, 44), (46, 50, 49, 45), (47, 51, 50, 46), (48, 52, 55, 51), (49, 53, 52, 48), (50, 54, 53, 49), (51, 55, 54, 50), (52, 56, 59, 55), (53, 57, 56, 52), (54, 58, 57, 53), (55, 59, 58, 54), (56, 60, 63, 59), (57, 61, 60, 56), (58, 62, 61, 57), (59, 63, 62, 58), (60, 64, 67, 63), (61, 65, 64, 60), (62, 66, 65, 61), (63, 67, 66, 62), (64, 68, 71, 67), (65, 69, 68, 64), (66, 70, 69, 65), (67, 71, 70, 66), (68, 72, 75, 71), (69, 73, 72, 68), (70, 74, 73, 69), (71, 75, 74, 70), (72, 76, 79, 75), (73, 77, 76, 72), (74, 78, 77, 73), (75, 79, 78, 74), (76, 80, 83, 79), (77, 81, 80, 76), (78, 82, 81, 77), (79, 83, 82, 78), (80, 84, 87, 83), (81, 85, 84, 80), (82, 86, 85, 81), (83, 87, 86, 82), (84, 88, 91, 87), (85, 89, 88, 84), (86, 90, 89, 85), (87, 91, 90, 86), (88, 92, 95, 91), (89, 93, 92, 88), (90, 94, 93, 89), (91, 95, 94, 90), (92, 96, 99, 95), (93, 97, 96, 92), (94, 98, 97, 93), (95, 99, 98, 94), (100, 103, 107, 104), (101, 100, 104, 105), (102, 101, 105, 106), (103, 102, 106, 107), (104, 107, 111, 108), (105, 104, 108, 109), (106, 105, 109, 110), (107, 106, 110, 111), (108, 111, 115, 112), (109, 108, 112, 113), (110, 109, 113, 114), (111, 110, 114, 115), (112, 115, 119, 116), (113, 112, 116, 117), (114, 113, 117, 118), (115, 114, 118, 119), (116, 119, 123, 120), (117, 116, 120, 121), (118, 117, 121, 122), (119, 118, 122, 123), (120, 123, 127, 124), (121, 120, 124, 125), (122, 121, 125, 126), (123, 122, 126, 127), (124, 127, 131, 128), (125, 124, 128, 129), (126, 125, 129, 130), (127, 126, 130, 131), (128, 131, 135, 132), (129, 128, 132, 133), (130, 129, 133, 134), (131, 130, 134, 135), (132, 135, 139, 136), (133, 132, 136, 137), (134, 133, 137, 138), (135, 134, 138, 139), (136, 139, 143, 140), (137, 136, 140, 141), (138, 137, 141, 142), (139, 138, 142, 143), (140, 143, 147, 144), (141, 140, 144, 145), (142, 141, 145, 146), (143, 142, 146, 147), (144, 147, 151, 148), (145, 144, 148, 149), (146, 145, 149, 150), (147, 146, 150, 151), (148, 151, 155, 152), (149, 148, 152, 153), (150, 149, 153, 154), (151, 150, 154, 155), (152, 155, 159, 156), (153, 152, 156, 157), (154, 153, 157, 158), (155, 154, 158, 159), (156, 159, 163, 160), (157, 156, 160, 161), (158, 157, 161, 162), (159, 158, 162, 163), (160, 163, 167, 164), (161, 160, 164, 165), (162, 161, 165, 166), (163, 162, 166, 167), (164, 167, 171, 168), (165, 164, 168, 169), (166, 165, 169, 170), (167, 166, 170, 171), (168, 171, 175, 172), (169, 168, 172, 173), (170, 169, 173, 174), (171, 170, 174, 175), (172, 175, 179, 176), (173, 172, 176, 177), (174, 173, 177, 178), (175, 174, 178, 179), (176, 179, 183, 180), (177, 176, 180, 181), (178, 177, 181, 182), (179, 178, 182, 183), (180, 183, 187, 184), (181, 180, 184, 185), (182, 181, 185, 186), (183, 182, 186, 187), (184, 187, 191, 188), (185, 184, 188, 189), (186, 185, 189, 190), (187, 186, 190, 191), (188, 191, 195, 192), (189, 188, 192, 193), (190, 189, 193, 194), (191, 190, 194, 195), (192, 195, 199, 196), (193, 192, 196, 197), (194, 193, 197, 198), (195, 194, 198, 199), (200, 203, 207, 204), (201, 200, 204, 205), (202, 201, 205, 206), (203, 202, 206, 207), (204, 207, 211, 208), (205, 204, 208, 209), (206, 205, 209, 210), (207, 206, 210, 211), (208, 211, 215, 212), (209, 208, 212, 213), (210, 209, 213, 214), (211, 210, 214, 215), (212, 215, 219, 216), (213, 212, 216, 217), (214, 213, 217, 218), (215, 214, 218, 219), (216, 219, 223, 220), (217, 216, 220, 221), (218, 217, 221, 222), (219, 218, 222, 223), (220, 223, 227, 224), (221, 220, 224, 225), (222, 221, 225, 226), (223, 222, 226, 227), (224, 227, 231, 228), (225, 224, 228, 229), (226, 225, 229, 230), (227, 226, 230, 231), (228, 231, 235, 232), (229, 228, 232, 233), (230, 229, 233, 234), (231, 230, 234, 235), (232, 235, 239, 236), (233, 232, 236, 237), (234, 233, 237, 238), (235, 234, 238, 239), (236, 239, 243, 240), (237, 236, 240, 241), (238, 237, 241, 242), (239, 238, 242, 243), (240, 243, 247, 244), (241, 240, 244, 245), (242, 241, 245, 246), (243, 242, 246, 247), (244, 247, 251, 248), (245, 244, 248, 249), (246, 245, 249, 250), (247, 246, 250, 251), (248, 251, 255, 252), (249, 248, 252, 253), (250, 249, 253, 254), (251, 250, 254, 255), (252, 255, 259, 256), (253, 252, 256, 257), (254, 253, 257, 258), (255, 254, 258, 259), (256, 259, 263, 260), (257, 256, 260, 261), (258, 257, 261, 262), (259, 258, 262, 263), (260, 263, 267, 264), (261, 260, 264, 265), (262, 261, 265, 266), (263, 262, 266, 267), (264, 267, 271, 268), (265, 264, 268, 269), (266, 265, 269, 270), (267, 266, 270, 271), (268, 271, 275, 272), (269, 268, 272, 273), (270, 269, 273, 274), (271, 270, 274, 275), (272, 275, 279, 276), (273, 272, 276, 277), (274, 273, 277, 278), (275, 274, 278, 279), (276, 279, 283, 280), (277, 276, 280, 281), (278, 277, 281, 282), (279, 278, 282, 283), (280, 283, 287, 284), (281, 280, 284, 285), (282, 281, 285, 286), (283, 282, 286, 287), (284, 287, 291, 288), (285, 284, 288, 289), (286, 285, 289, 290), (287, 286, 290, 291), (288, 291, 295, 292), (289, 288, 292, 293), (290, 289, 293, 294), (291, 290, 294, 295), (292, 295, 299, 296), (293, 292, 296, 297), (294, 293, 297, 298), (295, 294, 298, 299), (300, 304, 307, 303), (301, 305, 304, 300), (302, 306, 305, 301), (303, 307, 306, 302), (304, 308, 311, 307), (305, 309, 308, 304), (306, 310, 309, 305), (307, 311, 310, 306), (308, 312, 315, 311), (309, 313, 312, 308), (310, 314, 313, 309), (311, 315, 314, 310), (312, 316, 319, 315), (313, 317, 316, 312), (314, 318, 317, 313), (315, 319, 318, 314), (316, 320, 323, 319), (317, 321, 320, 316), (318, 322, 321, 317), (319, 323, 322, 318), (320, 324, 327, 323), (321, 325, 324, 320), (322, 326, 325, 321), (323, 327, 326, 322), (324, 328, 331, 327), (325, 329, 328, 324), (326, 330, 329, 325), (327, 331, 330, 326), (328, 332, 335, 331), (329, 333, 332, 328), (330, 334, 333, 329), (331, 335, 334, 330), (332, 336, 339, 335), (333, 337, 336, 332), (334, 338, 337, 333), (335, 339, 338, 334), (336, 340, 343, 339), (337, 341, 340, 336), (338, 342, 341, 337), (339, 343, 342, 338), (340, 344, 347, 343), (341, 345, 344, 340), (342, 346, 345, 341), (343, 347, 346, 342), (344, 348, 351, 347), (345, 349, 348, 344), (346, 350, 349, 345), (347, 351, 350, 346), (348, 352, 355, 351), (349, 353, 352, 348), (350, 354, 353, 349), (351, 355, 354, 350), (352, 356, 359, 355), (353, 357, 356, 352), (354, 358, 357, 353), (355, 359, 358, 354), (356, 360, 363, 359), (357, 361, 360, 356), (358, 362, 361, 357), (359, 363, 362, 358), (360, 364, 367, 363), (361, 365, 364, 360), (362, 366, 365, 361), (363, 367, 366, 362), (364, 368, 371, 367), (365, 369, 368, 364), (366, 370, 369, 365), (367, 371, 370, 366), (368, 372, 375, 371), (369, 373, 372, 368), (370, 374, 373, 369), (371, 375, 374, 370), (372, 376, 379, 375), (373, 377, 376, 372), (374, 378, 377, 373), (375, 379, 378, 374), (376, 380, 383, 379), (377, 381, 380, 376), (378, 382, 381, 377), (379, 383, 382, 378), (380, 384, 387, 383), (381, 385, 384, 380), (382, 386, 385, 381), (383, 387, 386, 382), (384, 388, 391, 387), (385, 389, 388, 384), (386, 390, 389, 385), (387, 391, 390, 386), (388, 392, 395, 391), (389, 393, 392, 388), (390, 394, 393, 389), (391, 395, 394, 390), (392, 396, 399, 395), (393, 397, 396, 392), (394, 398, 397, 393), (395, 399, 398, 394)])
me_mesh_001.polygons.foreach_set('use_smooth', [True] * 384)
_uv = me_mesh_001.uv_layers.new(name='UVMap')
_uv.uv.foreach_set('vector', [-0.4334, 0.7747, -0.4198, 0.7394, -0.3556, 0.766, -0.3705, 0.8044, 0.2796, 0.7998, 0.2781, 0.8283, 0.2097, 0.8306, 0.2112, 0.8022, 0.1478, -0.5725, 0.1627, -0.534, 0.09874, -0.5076, 0.08513, -0.5429, 1.562, -0.5656, 1.564, -0.5397, 1.497, -0.5466, 1.494, -0.5725, -0.4198, 0.7394, -0.4072, 0.7018, -0.3418, 0.7247, -0.3556, 0.766, 0.2781, 0.8283, 0.2767, 0.8593, 0.2082, 0.8616, 0.2097, 0.8306, 0.1627, -0.534, 0.1765, -0.4927, 0.1113, -0.4699, 0.09874, -0.5076, 1.564, -0.5397, 1.567, -0.5108, 1.5, -0.5177, 1.497, -0.5466, -0.4072, 0.7018, -0.3964, 0.6627, -0.3299, 0.6812, -0.3418, 0.7247, 0.2767, 0.8593, 0.2754, 0.8923, 0.207, 0.8947, 0.2082, 0.8616, 0.1765, -0.4927, 0.1884, -0.4492, 0.122, -0.4308, 0.1113, -0.4699, 1.567, -0.5108, 1.569, -0.479, 1.502, -0.4859, 1.5, -0.5177, -0.3964, 0.6627, -0.3882, 0.6232, -0.3205, 0.6363, -0.3299, 0.6812, 0.2754, 0.8923, 0.2745, 0.9268, 0.206, 0.9291, 0.207, 0.8947, 0.1884, -0.4492, 0.1977, -0.4041, 0.1303, -0.3912, 0.122, -0.4308, 1.569, -0.479, 1.571, -0.4446, 1.504, -0.4514, 1.502, -0.4859, -0.3882, 0.6232, -0.3831, 0.584, -0.3146, 0.5905, -0.3205, 0.6363, 0.2745, 0.9268, 0.2738, 0.962, 0.2054, 0.9643, 0.206, 0.9291, 0.1977, -0.4041, 0.2036, -0.3582, 0.1353, -0.3519, 0.1303, -0.3912, 1.571, -0.4446, 1.572, -0.4076, 1.505, -0.4145, 1.504, -0.4514, -0.3831, 0.584, -0.3818, 0.5462, -0.3131, 0.5444, -0.3146, 0.5905, 0.2738, 0.962, 0.2735, 0.9971, 0.2051, 0.9994, 0.2054, 0.9643, 0.2036, -0.3582, 0.2051, -0.3121, 0.1366, -0.3141, 0.1353, -0.3519, 1.572, -0.4076, 1.573, -0.3682, 1.505, -0.375, 1.505, -0.4145, -0.3818, 0.5462, -0.3847, 0.5108, -0.317, 0.4987, -0.3131, 0.5444, 0.2735, 0.9971, 0.2737, 1.032, 0.2053, 1.034, 0.2051, 0.9994, 0.2051, -0.3121, 0.2013, -0.2664, 0.1337, -0.2787, 0.1366, -0.3141, 1.573, -0.3682, 1.572, -0.3264, 1.504, -0.3332, 1.505, -0.375, -0.3847, 0.5108, -0.3922, 0.4785, -0.3274, 0.4542, -0.317, 0.4987, 0.2737, 1.032, 0.2744, 1.065, 0.2059, 1.067, 0.2053, 1.034, 0.2013, -0.2664, 0.1908, -0.2219, 0.1262, -0.2463, 0.1337, -0.2787, 1.572, -0.3264, 1.57, -0.2822, 1.502, -0.289, 1.504, -0.3332, -0.3922, 0.4785, -0.4046, 0.4498, -0.3456, 0.4122, -0.3274, 0.4542, 0.2744, 1.065, 0.2755, 1.096, 0.2071, 1.098, 0.2059, 1.067, 0.1908, -0.2219, 0.1727, -0.1798, 0.1139, -0.2176, 0.1262, -0.2463, 1.57, -0.2822, 1.567, -0.2361, 1.499, -0.2428, 1.502, -0.289, -0.4046, 0.4498, -0.4223, 0.4245, -0.3725, 0.3741, -0.3456, 0.4122, 0.2755, 1.096, 0.2772, 1.126, 0.2088, 1.129, 0.2071, 1.098, 0.1727, -0.1798, 0.1458, -0.1416, 0.0961, -0.1923, 0.1139, -0.2176, 1.567, -0.2361, 1.561, -0.1891, 1.494, -0.1957, 1.499, -0.2428, -0.4223, 0.4245, -0.4467, 0.4026, -0.4084, 0.3417, -0.3725, 0.3741, 0.2772, 1.126, 0.2796, 1.156, 0.2112, 1.158, 0.2088, 1.129, 0.1458, -0.1416, 0.1099, -0.1093, 0.07176, -0.1704, 0.0961, -0.1923, 1.561, -0.1891, 1.555, -0.1424, 1.487, -0.149, 1.494, -0.1957, -0.4467, 0.4026, -0.483, 0.3824, -0.4495, 0.3183, -0.4084, 0.3417, 0.4542, 0.8732, 0.4223, 0.8749, 0.4223, 0.8015, 0.4542, 0.7998, 0.1099, -0.1093, 0.06894, -0.08602, 0.0355, -0.1502, 0.07176, -0.1704, 1.555, -0.1424, 1.547, -0.101, 1.479, -0.1076, 1.487, -0.149, -0.483, 0.3824, -0.518, 0.3595, -0.4736, 0.3036, -0.4495, 0.3183, 1.228, 1.565, 1.224, 1.531, 1.292, 1.528, 1.296, 1.562, 0.06894, -0.08602, 0.045, -0.07135, 0.0007018, -0.1275, 0.0355, -0.1502, 1.547, -0.101, 1.543, -0.07573, 1.475, -0.0824, 1.479, -0.1076, -0.518, 0.3595, -0.5469, 0.323, -0.4881, 0.285, -0.4736, 0.3036, 1.224, 1.531, 1.22, 1.487, 1.288, 1.483, 1.292, 1.528, 0.045, -0.07135, 0.03055, -0.0529, -0.02804, -0.09107, 0.0007018, -0.1275, 1.543, -0.07573, 1.54, -0.05206, 1.472, -0.05885, 1.475, -0.0824, -0.5469, 0.323, -0.5647, 0.277, -0.4985, 0.2574, -0.4881, 0.285, 1.22, 1.487, 1.218, 1.437, 1.286, 1.433, 1.288, 1.483, 0.03055, -0.0529, 0.02024, -0.02546, -0.04579, -0.04517, -0.02804, -0.09107, 1.54, -0.05206, 1.538, -0.02272, 1.47, -0.0296, 1.472, -0.05885, -0.5647, 0.277, -0.5725, 0.2232, -0.504, 0.2182, -0.4985, 0.2574, 1.218, 1.437, 1.216, 1.384, 1.285, 1.38, 1.286, 1.433, 0.02024, -0.02546, 0.01477, 0.01372, -0.05358, 0.008501, -0.04579, -0.04517, 1.538, -0.02272, 1.537, 0.01433, 1.469, 0.007387, 1.47, -0.0296, -0.5725, 0.2232, -0.5719, 0.1616, -0.5034, 0.1665, -0.504, 0.2182, 1.216, 1.384, 1.215, 1.326, 1.284, 1.322, 1.285, 1.38, 0.01477, 0.01372, 0.01538, 0.06538, -0.05299, 0.07019, -0.05358, 0.008501, 1.537, 0.01433, 1.537, 0.05909, 1.469, 0.05211, 1.469, 0.007387, -0.5719, 0.1616, -0.5639, 0.09082, -0.4961, 0.1025, -0.5034, 0.1665, 1.215, 1.326, 1.215, 1.262, 1.284, 1.258, 1.284, 1.322, 0.01538, 0.06538, 0.02268, 0.1294, -0.04499, 0.141, -0.05299, 0.07019, 1.537, 0.05909, 1.538, 0.1112, 1.471, 0.1042, 1.469, 0.05211, -0.5639, 0.09082, -0.5489, 0.009975, -0.4819, 0.02621, -0.4961, 0.1025, 1.215, 1.262, 1.216, 1.191, 1.284, 1.187, 1.284, 1.258, 0.02268, 0.1294, 0.0368, 0.2058, -0.03006, 0.2219, -0.04499, 0.141, 1.538, 0.1112, 1.541, 0.1705, 1.473, 0.1635, 1.471, 0.1042, -0.5489, 0.009975, -0.5273, -0.08185, -0.461, -0.06252, -0.4819, 0.02621, 1.216, 1.191, 1.217, 1.112, 1.286, 1.108, 1.284, 1.187, 0.0368, 0.2058, 0.05766, 0.2946, -0.008483, 0.3138, -0.03006, 0.2219, 1.541, 0.1705, 1.545, 0.2372, 1.477, 0.2302, 1.473, 0.1635, -0.5273, -0.08185, -0.4992, -0.1854, -0.4335, -0.1639, -0.461, -0.06252, 1.217, 1.112, 1.219, 1.024, 1.287, 1.02, 1.286, 1.108, 0.05766, 0.2946, 0.08511, 0.3962, 0.01954, 0.4175, -0.008483, 0.3138, 1.545, 0.2372, 1.55, 0.3116, 1.482, 0.3046, 1.477, 0.2302, -0.4992, -0.1854, -0.4648, -0.3013, -0.3995, -0.2784, -0.4335, -0.1639, 1.219, 1.024, 1.221, 0.9269, 1.29, 0.9233, 1.287, 1.02, 0.08511, 0.3962, 0.119, 0.5108, 0.05382, 0.5335, 0.01954, 0.4175, 1.55, 0.3116, 1.556, 0.394, 1.489, 0.387, 1.482, 0.3046, -0.4648, -0.3013, -0.4243, -0.4301, -0.3593, -0.4062, -0.3995, -0.2784, 1.221, 0.9269, 1.224, 0.8196, 1.293, 0.816, 1.29, 0.9233, 0.119, 0.5108, 0.159, 0.6388, 0.0942, 0.6626, 0.05382, 0.5335, 1.556, 0.394, 1.564, 0.4849, 1.496, 0.478, 1.489, 0.387, -0.4243, -0.4301, -0.3779, -0.5725, -0.3131, -0.548, -0.3593, -0.4062, 1.224, 0.8196, 1.228, 0.7017, 1.296, 0.698, 1.293, 0.816, 0.159, 0.6388, 0.2051, 0.7807, 0.1405, 0.8052, 0.0942, 0.6626, 1.564, 0.4849, 1.573, 0.5849, 1.505, 0.5779, 1.496, 0.478, 0.6006, -0.5449, 0.662, -0.5725, 0.6765, -0.5339, 0.6139, -0.5095, -0.513, 0.9307, -0.5702, 0.9556, -0.5718, 0.9239, -0.5147, 0.8989, 1.162, 0.7749, 1.104, 0.7513, 1.117, 0.7156, 1.176, 0.736, -0.1087, 0.8038, -0.05441, 0.8296, -0.05643, 0.8653, -0.1107, 0.8394, 0.6139, -0.5095, 0.6765, -0.5339, 0.69, -0.4925, 0.6262, -0.4718, -0.5147, 0.8989, -0.5718, 0.9239, -0.5725, 0.8915, -0.5154, 0.8665, 1.176, 0.736, 1.117, 0.7156, 1.129, 0.6776, 1.189, 0.6943, -0.1107, 0.8394, -0.05643, 0.8653, -0.05732, 0.9019, -0.1116, 0.8761, 0.6262, -0.4718, 0.69, -0.4925, 0.7016, -0.4489, 0.6367, -0.4326, -0.5154, 0.8665, -0.5725, 0.8915, -0.5721, 0.8596, -0.5149, 0.8347, 1.189, 0.6943, 1.129, 0.6776, 1.139, 0.6384, 1.2, 0.6507, -0.1116, 0.8761, -0.05732, 0.9019, -0.05676, 0.9387, -0.111, 0.9128, 0.6367, -0.4326, 0.7016, -0.4489, 0.7108, -0.404, 0.6448, -0.3931, -0.5149, 0.8347, -0.5721, 0.8596, -0.5702, 0.8294, -0.513, 0.8044, 1.2, 0.6507, 1.139, 0.6384, 1.146, 0.5989, 1.209, 0.6059, -0.111, 0.9128, -0.05676, 0.9387, -0.05441, 0.9745, -0.1087, 0.9486, 0.6448, -0.3931, 0.7108, -0.404, 0.7165, -0.3583, 0.6497, -0.354, 0.8758, 0.7688, 0.9431, 0.774, 0.9466, 0.8008, 0.8793, 0.7957, 1.209, 0.6059, 1.146, 0.5989, 1.151, 0.5601, 1.214, 0.5605, 0.9902, 0.7792, 1.058, 0.7749, 1.053, 0.8042, 0.9853, 0.8084, 0.6497, -0.354, 0.7165, -0.3583, 0.718, -0.3125, 0.651, -0.3165, 0.8793, 0.7957, 0.9466, 0.8008, 0.9493, 0.8291, 0.8819, 0.8239, 1.214, 0.5605, 1.151, 0.5601, 1.152, 0.523, 1.215, 0.5152, 0.9853, 0.8084, 1.053, 0.8042, 1.049, 0.8368, 0.9812, 0.841, 0.651, -0.3165, 0.718, -0.3125, 0.7142, -0.2673, 0.6481, -0.2814, 0.8819, 0.8239, 0.9493, 0.8291, 0.951, 0.8584, 0.8836, 0.8533, 1.215, 0.5152, 1.152, 0.523, 1.149, 0.4886, 1.212, 0.4708, 0.9812, 0.841, 1.049, 0.8368, 1.045, 0.873, 0.978, 0.8772, 0.6481, -0.2814, 0.7142, -0.2673, 0.704, -0.2234, 0.6408, -0.2495, 0.8836, 0.8533, 0.951, 0.8584, 0.9516, 0.8884, 0.8843, 0.8833, 1.212, 0.4708, 1.149, 0.4886, 1.142, 0.4575, 1.202, 0.4281, 0.978, 0.8772, 1.045, 0.873, 1.044, 0.9132, 0.9761, 0.9173, 0.6408, -0.2495, 0.704, -0.2234, 0.6863, -0.1822, 0.6288, -0.2214, 0.8843, 0.8833, 0.9516, 0.8884, 0.9511, 0.9189, 0.8838, 0.9139, 1.202, 0.4281, 1.142, 0.4575, 1.131, 0.4304, 1.185, 0.3884, 0.9761, 0.9173, 1.044, 0.9132, 1.043, 0.9572, 0.9758, 0.9613, 0.6288, -0.2214, 0.6863, -0.1822, 0.66, -0.1451, 0.6114, -0.1968, 0.8838, 0.9139, 0.9511, 0.9189, 0.9494, 0.9504, 0.8821, 0.9454, 1.185, 0.3884, 1.131, 0.4304, 1.114, 0.4072, 1.16, 0.3534, 0.9758, 0.9613, 1.043, 0.9572, 1.045, 1.005, 0.9773, 1.009, 0.6114, -0.1968, 0.66, -0.1451, 0.625, -0.1141, 0.5876, -0.1758, 0.8821, 0.9454, 0.9494, 0.9504, 0.9462, 0.9838, 0.8789, 0.9789, 1.16, 0.3534, 1.114, 0.4072, 1.092, 0.3878, 1.127, 0.3248, 0.9773, 1.009, 1.045, 1.005, 1.048, 1.054, 0.9809, 1.058, 0.5876, -0.1758, 0.625, -0.1141, 0.5849, -0.09212, 0.5522, -0.1568, 0.8789, 0.9789, 0.9462, 0.9838, 0.9406, 1.024, 0.8733, 1.019, 1.127, 0.3248, 1.092, 0.3878, 1.058, 0.3711, 1.089, 0.3054, 0.9809, 1.058, 1.048, 1.054, 1.054, 1.101, 0.9862, 1.105, 0.5522, -0.1568, 0.5849, -0.09212, 0.5614, -0.07819, 0.518, -0.1352, 0.8733, 1.019, 0.9406, 1.024, 0.9355, 1.065, 0.8681, 1.06, 1.089, 0.3054, 1.058, 0.3711, 1.026, 0.3518, 1.067, 0.2931, 0.9862, 1.105, 1.054, 1.101, 1.057, 1.13, 0.9892, 1.134, 0.518, -0.1352, 0.5614, -0.07819, 0.5471, -0.06019, 0.4898, -0.09976, 0.8681, 1.06, 0.9355, 1.065, 0.9323, 1.113, 0.865, 1.108, 1.067, 0.2931, 1.026, 0.3518, 0.9994, 0.3186, 1.054, 0.2763, 0.9892, 1.134, 1.057, 1.13, 1.058, 1.154, 0.9903, 1.158, 0.4898, -0.09976, 0.5471, -0.06019, 0.537, -0.03316, 0.4724, -0.05461, 0.865, 1.108, 0.9323, 1.113, 0.9319, 1.161, 0.8645, 1.155, 1.054, 0.2763, 0.9994, 0.3186, 0.983, 0.2752, 1.044, 0.2503, 0.9903, 1.158, 1.058, 1.154, 1.057, 1.181, 0.9898, 1.186, 0.4724, -0.05461, 0.537, -0.03316, 0.5317, 0.005638, 0.4648, -0.001507, 0.8645, 1.155, 0.9319, 1.161, 0.9337, 1.207, 0.8664, 1.202, 1.044, 0.2503, 0.983, 0.2752, 0.9758, 0.2233, 1.039, 0.2124, 0.9898, 1.186, 1.057, 1.181, 1.055, 1.214, 0.9875, 1.218, 0.4648, -0.001507, 0.5317, 0.005638, 0.5323, 0.05696, 0.4654, 0.05977, 0.8664, 1.202, 0.9337, 1.207, 0.9377, 1.254, 0.8704, 1.249, 1.039, 0.2124, 0.9758, 0.2233, 0.9763, 0.1629, 1.04, 0.1618, 0.9875, 1.218, 1.055, 1.214, 1.051, 1.251, 0.9831, 1.256, 0.4654, 0.05977, 0.5323, 0.05696, 0.5394, 0.1208, 0.4733, 0.1303, 0.8704, 1.249, 0.9377, 1.254, 0.9437, 1.304, 0.8764, 1.298, 1.04, 0.1618, 0.9763, 0.1629, 0.9838, 0.09301, 1.046, 0.09854, 0.9831, 1.256, 1.051, 1.251, 1.044, 1.293, 0.9765, 1.297, 0.4733, 0.1303, 0.5394, 0.1208, 0.5533, 0.197, 0.4879, 0.211, 0.8764, 1.298, 0.9437, 1.304, 0.9516, 1.356, 0.8843, 1.351, 1.046, 0.09854, 0.9838, 0.09301, 0.9976, 0.01259, 1.059, 0.02262, 1.119, 1.354, 1.065, 1.328, 1.061, 1.268, 1.115, 1.295, 0.4879, 0.211, 0.5533, 0.197, 0.5737, 0.2857, 0.509, 0.3029, 1.123, 0.8001, 1.18, 0.7749, 1.177, 0.847, 1.12, 0.8721, 1.059, 0.02262, 0.9976, 0.01259, 1.018, -0.07917, 1.079, -0.06606, 1.115, 1.295, 1.061, 1.268, 1.058, 1.196, 1.112, 1.222, 0.509, 0.3029, 0.5737, 0.2857, 0.6006, 0.3873, 0.5364, 0.4065, 1.12, 0.8721, 1.177, 0.847, 1.176, 0.9311, 1.119, 0.9563, 1.079, -0.06606, 1.018, -0.07917, 1.044, -0.183, 1.104, -0.1677, 1.112, 1.222, 1.058, 1.196, 1.058, 1.11, 1.112, 1.137, 0.5364, 0.4065, 0.6006, 0.3873, 0.6337, 0.502, 0.57, 0.5227, 1.119, 0.9563, 1.176, 0.9311, 1.176, 1.028, 1.119, 1.053, 1.104, -0.1677, 1.044, -0.183, 1.075, -0.2994, 1.136, -0.2827, 1.112, 1.137, 1.058, 1.11, 1.059, 1.012, 1.113, 1.038, 0.57, 0.5227, 0.6337, 0.502, 0.6729, 0.6302, 0.6095, 0.6519, 1.119, 1.053, 1.176, 1.028, 1.178, 1.136, 1.121, 1.162, 1.136, -0.2827, 1.075, -0.2994, 1.113, -0.4291, 1.173, -0.4114, 1.113, 1.038, 1.059, 1.012, 1.061, 0.8999, 1.115, 0.9265, 0.6095, 0.6519, 0.6729, 0.6302, 0.718, 0.7724, 0.6548, 0.7948, 1.121, 1.162, 1.178, 1.136, 1.18, 1.258, 1.123, 1.283, 1.173, -0.4114, 1.113, -0.4291, 1.156, -0.5725, 1.215, -0.5541, 1.115, 0.9265, 1.061, 0.8999, 1.065, 0.7749, 1.119, 0.8015, 1.351, -0.5506, 1.413, -0.5725, 1.428, -0.5357, 1.365, -0.5169, -0.2424, 0.8038, -0.1813, 0.8131, -0.1838, 0.8508, -0.245, 0.8415, 0.9187, 0.7688, 0.8562, 0.7418, 0.8697, 0.707, 0.9335, 0.7309, -0.2477, 1.06, -0.3062, 1.071, -0.3095, 1.03, -0.251, 1.019, 1.365, -0.5169, 1.428, -0.5357, 1.441, -0.4964, 1.377, -0.481, -0.245, 0.8415, -0.1838, 0.8508, -0.1857, 0.8901, -0.2468, 0.8808, 0.9335, 0.7309, 0.8697, 0.707, 0.8822, 0.67, 0.9472, 0.6902, -0.251, 1.019, -0.3095, 1.03, -0.3119, 0.9871, -0.2534, 0.9759, 1.377, -0.481, 1.441, -0.4964, 1.453, -0.4552, 1.388, -0.444, -0.2468, 0.8808, -0.1857, 0.8901, -0.1866, 0.9297, -0.2477, 0.9204, 0.9472, 0.6902, 0.8822, 0.67, 0.893, 0.6315, 0.9591, 0.6475, -0.2534, 0.9759, -0.3119, 0.9871, -0.3131, 0.9431, -0.2546, 0.9319, 1.388, -0.444, 1.453, -0.4552, 1.462, -0.4129, 1.396, -0.4067, -0.2477, 0.9204, -0.1866, 0.9297, -0.1862, 0.9686, -0.2474, 0.9593, 0.9591, 0.6475, 0.893, 0.6315, 0.9012, 0.5927, 0.9684, 0.6034, -0.2546, 0.9319, -0.3131, 0.9431, -0.3128, 0.8991, -0.2543, 0.8879, 1.396, -0.4067, 1.462, -0.4129, 1.468, -0.3701, 1.401, -0.3701, -0.2474, 0.9593, -0.1862, 0.9686, -0.1845, 1.005, -0.2457, 0.9962, 0.9684, 0.6034, 0.9012, 0.5927, 0.9062, 0.5544, 0.9743, 0.5586, -0.2543, 0.8879, -0.3128, 0.8991, -0.3106, 0.856, -0.2521, 0.8449, 1.401, -0.3701, 1.468, -0.3701, 1.469, -0.3274, 1.402, -0.3352, -0.2457, 0.9962, -0.1845, 1.005, -0.1813, 1.039, -0.2424, 1.03, 0.9743, 0.5586, 0.9062, 0.5544, 0.9075, 0.5175, 0.9758, 0.5136, -0.2521, 0.8449, -0.3106, 0.856, -0.3062, 0.8149, -0.2477, 0.8038, 1.402, -0.3352, 1.469, -0.3274, 1.465, -0.2856, 1.399, -0.3027, 0.6161, 1.17, 0.5486, 1.168, 0.5451, 1.141, 0.6126, 1.142, 0.9758, 0.5136, 0.9075, 0.5175, 0.9046, 0.4831, 0.9719, 0.4692, 0.4737, 0.7978, 0.5412, 0.7948, 0.537, 0.8287, 0.4695, 0.8318, 1.399, -0.3027, 1.465, -0.2856, 1.455, -0.2455, 1.392, -0.2736, 0.6126, 1.142, 0.5451, 1.141, 0.5427, 1.112, 0.6102, 1.114, 0.9719, 0.4692, 0.9046, 0.4831, 0.8971, 0.4518, 0.9616, 0.4262, 0.4695, 0.8318, 0.537, 0.8287, 0.5339, 0.867, 0.4664, 0.87, 1.392, -0.2736, 1.455, -0.2455, 1.437, -0.2082, 1.38, -0.2482, 0.6102, 1.114, 0.5427, 1.112, 0.5413, 1.082, 0.6088, 1.084, 0.9616, 0.4262, 0.8971, 0.4518, 0.8848, 0.4241, 0.9435, 0.3857, 0.4664, 0.87, 0.5339, 0.867, 0.5323, 0.9098, 0.4648, 0.9128, 1.38, -0.2482, 1.437, -0.2082, 1.411, -0.1755, 1.362, -0.2265, 0.6088, 1.084, 0.5413, 1.082, 0.5412, 1.051, 0.6087, 1.052, 0.9435, 0.3857, 0.8848, 0.4241, 0.8671, 0.4001, 0.9167, 0.3494, 0.4648, 0.9128, 0.5323, 0.9098, 0.5325, 0.9568, 0.465, 0.9597, 1.362, -0.2265, 1.411, -0.1755, 1.376, -0.1489, 1.339, -0.2084, 0.6087, 1.052, 0.5412, 1.051, 0.5424, 1.017, 0.6099, 1.018, 0.9167, 0.3494, 0.8671, 0.4001, 0.8429, 0.3794, 0.881, 0.3189, 0.465, 0.9597, 0.5325, 0.9568, 0.5347, 1.007, 0.4672, 1.01, 1.339, -0.2084, 1.376, -0.1489, 1.336, -0.131, 1.303, -0.193, 0.6099, 1.018, 0.5424, 1.017, 0.5456, 0.9755, 0.6131, 0.9769, 0.881, 0.3189, 0.8429, 0.3794, 0.8068, 0.3608, 0.8401, 0.2974, 0.4672, 1.01, 0.5347, 1.007, 0.5386, 1.055, 0.4712, 1.058, 1.303, -0.193, 1.336, -0.131, 1.312, -0.1195, 1.269, -0.175, 0.6131, 0.9769, 0.5456, 0.9755, 0.5483, 0.933, 0.6158, 0.9345, 0.8401, 0.2974, 0.8068, 0.3608, 0.7721, 0.3397, 0.8163, 0.2838, 0.4712, 1.058, 0.5386, 1.055, 0.5409, 1.084, 0.4734, 1.087, 1.269, -0.175, 1.312, -0.1195, 1.298, -0.1036, 1.241, -0.1439, 0.6158, 0.9345, 0.5483, 0.933, 0.5487, 0.8853, 0.6161, 0.8869, 0.8163, 0.2838, 0.7721, 0.3397, 0.7435, 0.3051, 0.8019, 0.2663, 0.4734, 1.087, 0.5409, 1.084, 0.5412, 1.108, 0.4738, 1.111, 1.241, -0.1439, 1.298, -0.1036, 1.288, -0.07914, 1.223, -0.103, 0.6161, 0.8869, 0.5487, 0.8853, 0.5463, 0.8391, 0.6138, 0.8408, 0.8019, 0.2663, 0.7435, 0.3051, 0.7258, 0.2609, 0.7916, 0.2399, 0.4738, 1.111, 0.5412, 1.108, 0.5399, 1.134, 0.4725, 1.138, 1.223, -0.103, 1.288, -0.07914, 1.283, -0.04339, 1.215, -0.05408, 0.6138, 0.8408, 0.5463, 0.8391, 0.5415, 0.7948, 0.609, 0.7965, 0.7916, 0.2399, 0.7258, 0.2609, 0.718, 0.2088, 0.7862, 0.2019, 0.4725, 1.138, 0.5399, 1.134, 0.5367, 1.165, 0.4692, 1.168, 1.215, -0.05408, 1.283, -0.04339, 1.283, 0.00437, 1.216, 0.002944, 0.7922, 1.573, 0.731, 1.564, 0.7246, 1.51, 0.7858, 1.518, 0.7862, 0.2019, 0.718, 0.2088, 0.7186, 0.1487, 0.7868, 0.1515, 0.8058, 0.779, 0.8645, 0.7688, 0.8583, 0.8143, 0.7996, 0.8244, 1.216, 0.002944, 1.283, 0.00437, 1.29, 0.06414, 1.224, 0.06898, 0.7858, 1.518, 0.7246, 1.51, 0.7205, 1.444, 0.7817, 1.452, 0.7868, 0.1515, 0.7186, 0.1487, 0.7266, 0.07959, 0.794, 0.08895, 0.7996, 0.8244, 0.8583, 0.8143, 0.854, 0.8739, 0.7953, 0.884, 1.224, 0.06898, 1.29, 0.06414, 1.304, 0.1359, 1.239, 0.145, 0.7817, 1.452, 0.7205, 1.444, 0.7184, 1.365, 0.7796, 1.374, 0.794, 0.08895, 0.7266, 0.07959, 0.7414, 0.0003522, 0.8081, 0.01415, 0.7953, 0.884, 0.854, 0.8739, 0.8515, 0.9476, 0.7928, 0.9578, 1.239, 0.145, 1.304, 0.1359, 1.325, 0.2197, 1.26, 0.2317, 0.7796, 1.374, 0.7184, 1.365, 0.718, 1.274, 0.7793, 1.283, 0.8081, 0.01415, 0.7414, 0.0003522, 0.7629, -0.08979, 0.8289, -0.07296, 0.7928, 0.9578, 0.8515, 0.9476, 0.8509, 1.036, 0.7922, 1.046, 1.26, 0.2317, 1.325, 0.2197, 1.352, 0.3158, 1.287, 0.3298, 0.7793, 1.283, 0.718, 1.274, 0.7192, 1.169, 0.7805, 1.178, 0.8289, -0.07296, 0.7629, -0.08979, 0.7908, -0.1916, 0.8562, -0.1726, 0.7922, 1.046, 0.8509, 1.036, 0.8521, 1.138, 0.7934, 1.148, 1.287, 0.3298, 1.352, 0.3158, 1.385, 0.4244, 1.321, 0.4399, 0.7805, 1.178, 0.7192, 1.169, 0.7219, 1.05, 0.7832, 1.059, 0.8562, -0.1726, 0.7908, -0.1916, 0.825, -0.3055, 0.8899, -0.2852, 0.7934, 1.148, 0.8521, 1.138, 0.8548, 1.255, 0.7961, 1.265, 1.321, 0.4399, 1.385, 0.4244, 1.424, 0.5461, 1.36, 0.5624, 0.7832, 1.059, 0.7219, 1.05, 0.7259, 0.9169, 0.7871, 0.9256, 0.8899, -0.2852, 0.825, -0.3055, 0.8652, -0.4324, 0.9299, -0.411, 0.7961, 1.265, 0.8548, 1.255, 0.859, 1.387, 0.8003, 1.397, 1.36, 0.5624, 1.424, 0.5461, 1.469, 0.681, 1.406, 0.698, 0.7871, 0.9256, 0.7259, 0.9169, 0.731, 0.7688, 0.7922, 0.7775, 0.9299, -0.411, 0.8652, -0.4324, 0.9114, -0.5725, 0.9758, -0.5505, 0.8003, 1.397, 0.859, 1.387, 0.8645, 1.534, 0.8058, 1.544, 0.3444, 0.7703, 0.358, 0.7352, 0.4222, 0.7615, 0.4073, 0.7998, 0.2823, 1.098, 0.2813, 1.06, 0.3497, 1.058, 0.3507, 1.096, -0.1111, -0.5725, -0.09616, -0.5341, -0.1603, -0.5076, -0.174, -0.5428, 0.6877, 0.7956, 0.6869, 0.8368, 0.6182, 0.8359, 0.6191, 0.7948, 0.358, 0.7352, 0.3706, 0.6976, 0.436, 0.7203, 0.4222, 0.7615, 0.2813, 1.06, 0.2805, 1.02, 0.3489, 1.018, 0.3497, 1.058, -0.09616, -0.5341, -0.08234, -0.4928, -0.1477, -0.47, -0.1603, -0.5076, 0.6869, 0.8368, 0.6861, 0.8804, 0.6174, 0.8795, 0.6182, 0.8359, 0.3706, 0.6976, 0.3814, 0.6587, 0.448, 0.677, 0.436, 0.7203, 0.2805, 1.02, 0.2799, 0.9788, 0.3483, 0.9776, 0.3489, 1.018, -0.08234, -0.4928, -0.07037, -0.4494, -0.1369, -0.4309, -0.1477, -0.47, 0.6861, 0.8804, 0.6854, 0.9257, 0.6168, 0.9248, 0.6174, 0.8795, 0.3814, 0.6587, 0.3897, 0.6192, 0.4574, 0.6321, 0.448, 0.677, 0.2799, 0.9788, 0.2796, 0.9383, 0.348, 0.9371, 0.3483, 0.9776, -0.07037, -0.4494, -0.06101, -0.4044, -0.1287, -0.3913, -0.1369, -0.4309, 0.6854, 0.9257, 0.685, 0.9718, 0.6163, 0.9709, 0.6168, 0.9248, 0.3897, 0.6192, 0.3948, 0.5802, 0.4633, 0.5865, 0.4574, 0.6321, 0.2796, 0.9383, 0.2796, 0.8992, 0.348, 0.898, 0.348, 0.9371, -0.06101, -0.4044, -0.05511, -0.3586, -0.1236, -0.3521, -0.1287, -0.3913, 0.685, 0.9718, 0.6848, 1.018, 0.6161, 1.017, 0.6163, 0.9709, 0.3948, 0.5802, 0.3961, 0.5425, 0.4648, 0.5405, 0.4633, 0.5865, 0.2796, 0.8992, 0.2801, 0.8626, 0.3484, 0.8614, 0.348, 0.898, -0.05511, -0.3586, -0.05358, -0.3125, -0.1223, -0.3144, -0.1236, -0.3521, 0.6848, 1.018, 0.6849, 1.063, 0.6162, 1.062, 0.6161, 1.017, 0.3961, 0.5425, 0.3931, 0.5072, 0.461, 0.495, 0.4648, 0.5405, 0.2801, 0.8626, 0.2809, 0.8295, 0.3493, 0.8284, 0.3484, 0.8614, -0.05358, -0.3125, -0.05745, -0.2668, -0.1252, -0.2789, -0.1223, -0.3144, 0.6849, 1.063, 0.6853, 1.107, 0.6167, 1.106, 0.6162, 1.062, 0.3931, 0.5072, 0.3856, 0.4751, 0.4505, 0.4507, 0.461, 0.495, 0.2809, 0.8295, 0.2823, 0.8009, 0.3507, 0.7998, 0.3493, 0.8284, -0.05745, -0.2668, -0.06791, -0.2223, -0.1328, -0.2466, -0.1252, -0.2789, 0.6853, 1.107, 0.6863, 1.147, 0.6176, 1.147, 0.6167, 1.106, 0.3856, 0.4751, 0.3733, 0.4465, 0.4323, 0.4088, 0.4505, 0.4507, 0.3519, 1.066, 0.3537, 1.039, 0.4215, 1.037, 0.4196, 1.063, -0.06791, -0.2223, -0.08614, -0.1802, -0.1451, -0.2178, -0.1328, -0.2466, 0.6863, 1.147, 0.6877, 1.184, 0.6191, 1.183, 0.6176, 1.147, 0.3733, 0.4465, 0.3555, 0.4213, 0.4054, 0.3709, 0.4323, 0.4088, 0.3537, 1.039, 0.3545, 1.01, 0.4223, 1.007, 0.4215, 1.037, -0.08614, -0.1802, -0.1131, -0.1421, -0.1629, -0.1926, -0.1451, -0.2178, -0.18, 0.9923, -0.1812, 0.9515, -0.1127, 0.9538, -0.1116, 0.9947, 0.3555, 0.4213, 0.3311, 0.3996, 0.3694, 0.3388, 0.4054, 0.3709, 0.3545, 1.01, 0.3541, 0.9759, 0.4219, 0.9734, 0.4223, 1.007, -0.1131, -0.1421, -0.149, -0.1097, -0.1874, -0.1706, -0.1629, -0.1926, -0.1812, 0.9515, -0.1813, 0.9039, -0.1129, 0.9061, -0.1127, 0.9538, 0.3311, 0.3996, 0.2947, 0.3795, 0.3283, 0.3156, 0.3694, 0.3388, 0.3541, 0.9759, 0.3522, 0.9323, 0.4199, 0.9297, 0.4219, 0.9734, -0.149, -0.1097, -0.1902, -0.08636, -0.2237, -0.1504, -0.1874, -0.1706, -0.1813, 0.9039, -0.1804, 0.8545, -0.112, 0.8567, -0.1129, 0.9061, 0.2947, 0.3795, 0.2597, 0.3568, 0.3042, 0.3009, 0.3283, 0.3156, 0.3522, 0.9323, 0.3507, 0.8886, 0.4184, 0.8859, 0.4199, 0.9297, -0.1902, -0.08636, -0.2142, -0.07165, -0.2586, -0.1276, -0.2237, -0.1504, -0.1804, 0.8545, -0.18, 0.8251, -0.1116, 0.8274, -0.112, 0.8567, 0.2597, 0.3568, 0.2308, 0.3204, 0.2896, 0.2824, 0.3042, 0.3009, 0.3507, 0.8886, 0.3514, 0.8432, 0.4192, 0.8404, 0.4184, 0.8859, -0.2142, -0.07165, -0.2287, -0.05319, -0.2875, -0.09117, -0.2586, -0.1276, -0.18, 0.8251, -0.1804, 0.8038, -0.112, 0.8062, -0.1116, 0.8274, 0.2308, 0.3204, 0.213, 0.2746, 0.2792, 0.255, 0.2896, 0.2824, 0.3514, 0.8432, 0.3545, 0.8027, 0.4223, 0.7998, 0.4192, 0.8404, -0.2287, -0.05319, -0.239, -0.02575, -0.3053, -0.04527, -0.2875, -0.09117, 1.372, 1.552, 1.371, 1.528, 1.44, 1.528, 1.441, 1.552, 0.213, 0.2746, 0.2051, 0.2211, 0.2738, 0.2159, 0.2792, 0.255, 1.369, 0.698, 1.367, 0.747, 1.298, 0.7474, 1.301, 0.6984, -0.239, -0.02575, -0.2445, 0.0134, -0.3131, 0.008363, -0.3053, -0.04527, 1.371, 1.528, 1.37, 1.491, 1.439, 1.491, 1.44, 1.528, 0.2051, 0.2211, 0.2057, 0.1596, 0.2744, 0.1644, 0.2738, 0.2159, 1.367, 0.747, 1.365, 0.8062, 1.297, 0.8067, 1.298, 0.7474, -0.2445, 0.0134, -0.2439, 0.06501, -0.3125, 0.06999, -0.3131, 0.008363, 1.37, 1.491, 1.369, 1.441, 1.438, 1.441, 1.439, 1.491, 0.2057, 0.1596, 0.2138, 0.08905, 0.2817, 0.1006, 0.2744, 0.1644, 1.365, 0.8062, 1.365, 0.8764, 1.296, 0.8769, 1.297, 0.8067, -0.2439, 0.06501, -0.2366, 0.129, -0.3045, 0.1407, -0.3125, 0.06999, 1.369, 1.441, 1.369, 1.377, 1.438, 1.377, 1.438, 1.441, 0.2138, 0.08905, 0.2287, 0.008441, 0.2959, 0.02448, 0.2817, 0.1006, 1.365, 0.8764, 1.364, 0.9585, 1.296, 0.959, 1.296, 0.8769, -0.2366, 0.129, -0.2224, 0.2052, -0.2895, 0.2215, -0.3045, 0.1407, 1.369, 1.377, 1.369, 1.299, 1.438, 1.299, 1.438, 1.377, 0.2287, 0.008441, 0.2504, -0.08313, 0.3168, -0.064, 0.2959, 0.02448, 1.364, 0.9585, 1.365, 1.053, 1.296, 1.054, 1.296, 0.959, -0.2224, 0.2052, -0.2015, 0.2939, -0.2679, 0.3133, -0.2895, 0.2215, 1.369, 1.299, 1.369, 1.207, 1.438, 1.208, 1.438, 1.299, 0.2504, -0.08313, 0.2785, -0.1864, 0.3443, -0.1651, 0.3168, -0.064, 1.365, 1.053, 1.365, 1.161, 1.297, 1.162, 1.296, 1.054, -0.2015, 0.2939, -0.174, 0.3953, -0.2398, 0.4168, -0.2679, 0.3133, 1.369, 1.207, 1.369, 1.102, 1.438, 1.102, 1.438, 1.208, 0.2785, -0.1864, 0.3129, -0.302, 0.3783, -0.2793, 0.3443, -0.1651, 1.365, 1.161, 1.366, 1.283, 1.298, 1.283, 1.297, 1.162, -0.174, 0.3953, -0.14, 0.5097, -0.2054, 0.5326, -0.2398, 0.4168, 1.369, 1.102, 1.37, 0.982, 1.439, 0.9821, 1.438, 1.102, 0.3129, -0.302, 0.3535, -0.4305, 0.4186, -0.4068, 0.3783, -0.2793, 1.366, 1.283, 1.367, 1.419, 1.299, 1.419, 1.298, 1.283, -0.14, 0.5097, -0.09982, 0.6375, -0.1649, 0.6614, -0.2054, 0.5326, 1.37, 0.982, 1.371, 0.8475, 1.44, 0.8476, 1.439, 0.9821, 0.3535, -0.4305, 0.4, -0.5725, 0.4648, -0.5482, 0.4186, -0.4068, 1.367, 1.419, 1.369, 1.57, 1.301, 1.57, 1.299, 1.419, -0.09982, 0.6375, -0.05358, 0.7792, -0.1184, 0.8038, -0.1649, 0.6614, 1.371, 0.8475, 1.372, 0.698, 1.441, 0.6981, 1.44, 0.8476])
me_mesh_001.use_remesh_preserve_volume = False
me_mesh_001.use_remesh_preserve_attributes = False
me_mesh_001.use_mirror_vertex_groups = False
me_mesh_001.update()

# ---- objects
ob_cylinder = bpy.data.objects.new('Cylinder', me_cylinder)
ob_point = bpy.data.objects.new('Point', light_point)
ob_beziercircle = bpy.data.objects.new('BezierCircle', me_mesh)
ob_beziercurve = bpy.data.objects.new('BezierCurve', me_mesh_001)

# ---- transforms, parenting, visibility, modifiers, constraints
ob_cylinder.location = (2.814, 5.339, 2.108)
ob_cylinder.scale = (4.015, 12.98, 0.4884)
ob_cylinder.lineart.crease_threshold = 0.0
ob_point.location = (1.285, 4.8, 9.857)
ob_point.lineart.crease_threshold = 0.0
ob_beziercircle.location = (2.714, 4.786, 2.393)
ob_beziercircle.scale = (10.19, 11.98, 2.245)
ob_beziercircle.lineart.crease_threshold = 0.0
ob_beziercurve.location = (-2.493, 13.44, -0.2282)
ob_beziercurve.rotation_euler = (-0.6605, 1.571, 0.0)
ob_beziercurve.scale = (0.3413, 0.6244, 0.6244)
ob_beziercurve.lineart.crease_threshold = 0.0

# ---- collection membership
col_collection_1.objects.link(ob_cylinder)
col_collection_1.objects.link(ob_point)
col_collection_1.objects.link(ob_beziercircle)
col_collection_1.objects.link(ob_beziercurve)

# ---- scene / render settings (as saved in the file)
scene.frame_start = 1; scene.frame_end = 250; scene.frame_set(1)
scene.render.engine = 'BLENDER_EEVEE_NEXT'
scene.render.resolution_percentage = 50
scene.render.dither_intensity = 0.0
scene.cycles.use_denoising = False
scene.cycles.samples = 10
scene.cycles.sampling_pattern = 'TABULATED_SOBOL'
scene.cycles.light_sampling_threshold = 0.0
scene.cycles.use_adaptive_sampling = False
scene.cycles.use_light_tree = False
scene.cycles.blur_glossy = 0.0
scene.cycles.pixel_filter_type = 'GAUSSIAN'
scene.cycles.sample_clamp_indirect = 0.0
scene.view_settings.view_transform = 'Standard'
bpy.context.view_layer.update()

# ---- added for rendering (the .blend has no active camera): camera
cam_auto = bpy.data.cameras.new('AutoCamera')
cam_auto.lens = 50.0
cam_auto.sensor_width = 36.0
cam_auto.clip_end = 1161.79
ob_auto_camera = bpy.data.objects.new('AutoCamera', cam_auto)
scene.collection.objects.link(ob_auto_camera)
ob_auto_camera.location = (68.9125, -74.6526, 52.8893)
ob_auto_camera.rotation_euler = (1.09748, -7.21219e-08, 0.694738)
scene.camera = ob_auto_camera
bpy.context.view_layer.update()
